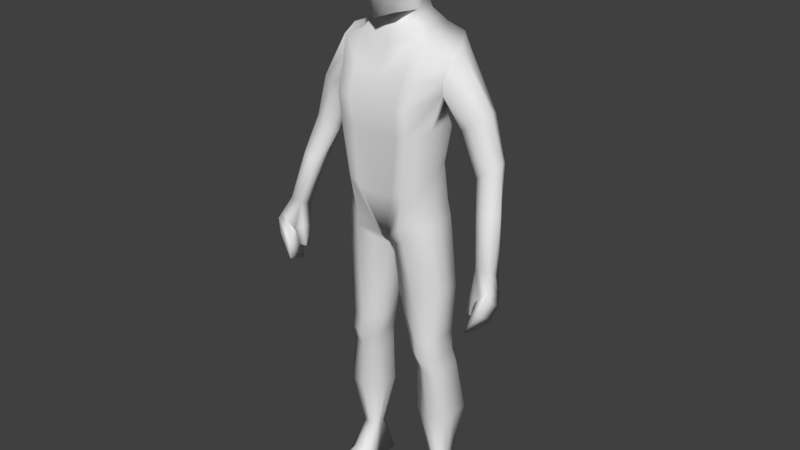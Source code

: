 # Source: C_Placeholder2.blend  (saved by Blender 2.83.19; exported with 4.5.12 LTS)
import bpy
from mathutils import Matrix  # noqa: F401  (used for matrix-valued properties, if any)

bpy.ops.wm.read_factory_settings(use_empty=True)
scene = bpy.context.scene
scene.name = 'Scene'

# ---- collections
col_collection_1 = bpy.data.collections.new('Collection 1'); scene.collection.children.link(col_collection_1)
col_collection_3 = bpy.data.collections.new('Collection 3'); scene.collection.children.link(col_collection_3)
col_collection_5 = bpy.data.collections.new('Collection 5'); scene.collection.children.link(col_collection_5)

# ---- materials (node trees are filled in below, after node groups)
mat_material_001 = bpy.data.materials.new('Material.001')
mat_material_001.alpha_threshold = 0.0
mat_material_001.use_transparent_shadow = False
mat_material_001.roughness = 0.5

# ---- material node trees

# ---- world
world_world = bpy.data.worlds.new('World'); scene.world = world_world
world_world.color = (0.05088, 0.05088, 0.05088)
world_world.use_sun_shadow = False
world_world.sun_shadow_jitter_overblur = 0.0
world_world.cycles.sampling_method = 'MANUAL'

# ---- meshes
me_cube_008 = bpy.data.meshes.new('Cube.008')
me_cube_008.from_pydata([(-3.089, -0.6797, -1.233), (-2.89, -0.8793, -0.9415), (-2.89, -0.5526, -1.075), (-3.089, -1.022, -1.033), (-2.966, -0.8133, -1.596), (-2.821, -0.7573, -1.59), (-2.966, -0.9642, -1.509), (-2.821, -0.9012, -1.531), (-3.523, -1.049, -0.6443), (-3.523, -0.5145, -0.9554), (-3.303, -0.5461, -1.136), (-3.303, -1.08, -0.825), (-2.999, -0.4327, -0.4694), (-3.046, -0.7444, -2.036), (-2.989, -0.8251, -0.2292), (-3.031, -1.304, -1.851), (-3.381, -0.3832, -0.4672), (-3.414, -0.6913, -1.616), (-3.352, -0.8137, -0.2173), (-3.414, -1.25, -1.201), (-3.151, -1.206, -1.4), (-3.565, -1.162, -0.8045), (-3.159, -0.6572, -1.641), (-3.565, -0.6136, -1.173), (-3.144, -0.8715, -0.1554), (-3.196, -0.3642, -0.485), (-3.435, -0.6925, -0.2762), (-2.946, -0.7126, -0.2939), (-3.181, -0.5976, -0.5717), (-1.585, 0.5709, 4.293), (-1.585, -0.4206, 4.222), (-1.457, 0.05501, 3.642), (-1.714, 0.1182, 4.913), (-1.457, -0.2849, 3.762), (-1.457, 0.3892, 3.788), (-1.714, 0.5063, 4.762), (-1.714, -0.2699, 4.681), (-3.17, -0.7064, -0.01039), (-2.286, 0.4487, 3.202), (-1.978, -0.1695, 2.954), (-2.254, -0.2676, 3.161), (-2.531, -0.1587, 3.367), (-2.633, 0.1217, 3.5), (-1.989, 0.3174, 2.969), (-2.566, 0.402, 3.413), (-1.925, 0.07602, 2.886), (-2.687, 0.4261, 2.009), (-2.42, -0.1093, 1.795), (-2.659, -0.1942, 1.974), (-2.899, -0.09991, 2.152), (-2.987, 0.1429, 2.267), (-2.43, 0.3124, 1.808), (-2.929, 0.3857, 2.192), (-2.374, 0.1034, 1.735), (-2.936, 0.0184, 0.8828), (-3.12, -0.4653, 1.101), (-2.699, -0.4756, 0.916), (-2.91, -0.5402, 1.019), (-3.15, -0.01131, 0.9831), (-3.265, -0.2461, 1.022), (-2.655, -0.313, 0.8539), (-2.709, -0.07269, 0.7899), (-1.219, -0.5882, 0.6474), (-1.219, 0.3383, 0.673), (-1.352, -0.6195, 2.851), (-1.186, -0.5757, 1.448), (-1.352, 0.3258, 3.018), (-1.224, 0.157, 1.794), (-0.1392, 0.7667, -0.139), (-0.8105, -0.605, 5.078), (-0.8105, 0.7167, 5.278), (-0.1392, -0.7749, -0.284), (-0.612, 0.534, 1.794), (-0.6761, 0.8018, 3.018), (-0.7209, 1.007, 3.741), (-0.5444, -1.137, 1.138), (-0.685, -1.134, 2.7), (-0.7209, -1.238, 3.525), (-0.361, 0.4803, 5.91), (-0.1298, -0.317, 5.526), (-1.43, 0.549, -7.359), (-1.423, -0.02609, -7.372), (-0.9779, 0.2499, -7.351), (-0.9838, 0.004235, -7.363), (-1.335, 0.3255, 0.2632), (-1.334, -0.5652, 0.2387), (-0.1987, -0.6355, -0.5883), (-0.199, 0.4146, -0.5861), (-1.543, 0.3457, -1.742), (-0.2888, 0.375, -2.103), (-1.542, -0.4007, -1.762), (-0.3093, -0.4916, -2.098), (-1.695, 0.6784, -5.805), (-0.7325, 0.5185, -5.827), (-1.69, -0.2876, -5.795), (-0.7281, -0.2124, -5.826), (-1.477, -0.3325, -4.283), (-0.7261, -0.2582, -4.31), (-1.48, 0.5426, -4.315), (-0.6833, 0.4063, -4.331), (-1.418, -0.4619, -3.287), (-0.4639, -0.3414, -3.289), (-1.421, 0.3645, -3.285), (-0.4667, 0.2791, -3.291), (-1.451, 0.3735, -3.791), (-0.575, 0.2826, -3.802), (-1.447, -0.4861, -3.776), (-0.595, -0.3667, -3.791), (-0.6793, 0.8119, 0.1881), (-1.255, -0.6598, 4.904), (-0.865, -1.111, 1.293), (-1.019, -1.204, 2.776), (-1.081, -1.236, 3.592), (-1.255, 0.8361, 5.081), (-0.6793, -1.041, 0.1817), (-0.918, 0.4841, 1.794), (-1.014, 0.7855, 3.018), (-1.081, 1.039, 3.731), (-1.202, 0.5019, -7.357), (-1.204, -0.05226, -7.365), (-0.7669, 0.4017, -0.5839), (-0.7665, -0.9703, -0.1748), (-0.9161, 0.5867, -1.923), (-0.9255, -0.7247, -1.93), (-1.214, 0.9483, -5.816), (-1.209, -0.3901, -5.81), (-1.101, -0.4631, -4.297), (-1.082, 0.7514, -4.323), (-0.9439, 0.5116, -3.288), (-0.9407, -0.6289, -3.288), (-1.013, 0.521, -3.797), (-1.021, -0.6688, -3.784), (-1.219, -0.1249, 0.6602), (-1.205, -0.2094, 1.621), (-1.352, -0.1468, 2.935), (-0.1392, -0.004108, -0.2115), (-0.8105, 0.05588, 5.178), (-0.5056, -0.1137, 5.816), (-1.426, 0.2499, -7.367), (-0.9962, 0.1284, -7.369), (-0.1988, -0.1104, -0.5872), (-1.335, -0.1198, 0.251), (-0.2991, -0.0583, -2.101), (-1.543, -0.02752, -1.752), (-0.7303, 0.1531, -5.826), (-1.693, 0.1954, -5.8), (-1.479, 0.1051, -4.299), (-0.7047, 0.07406, -4.321), (-0.4653, -0.03116, -3.29), (-1.419, -0.04869, -3.286), (-0.585, -0.04206, -3.797), (-1.449, -0.05631, -3.783), (-1.212, 0.3147, -7.282), (-1.255, 0.08812, 4.993), (-0.7657, 0.8617, 4.51), (-0.7657, -0.9216, 4.301), (-1.168, 1.006, 4.406), (-1.168, -0.948, 4.248), (-1.747, -1.315, -8.534), (-1.422, -1.263, -8.338), (-1.747, 0.6585, -8.503), (-0.871, -1.315, -8.531), (-0.9734, -1.263, -8.323), (-0.871, 0.6585, -8.5), (-1.747, -0.1723, -8.492), (-0.871, -0.1723, -8.489), (-1.747, -0.4577, -8.496), (-0.9734, -0.4577, -8.026), (-1.422, -0.4577, -8.042), (-0.871, -0.4577, -8.493), (-1.747, -0.8865, -8.515), (-0.9734, -0.8778, -8.261), (-1.422, -0.8778, -8.277), (-0.871, -0.8865, -8.512), (-1.198, 0.2778, -7.441), (3.089, -0.6797, -1.233), (2.89, -0.8793, -0.9415), (2.89, -0.5526, -1.075), (3.089, -1.022, -1.033), (2.966, -0.8133, -1.596), (2.821, -0.7573, -1.59), (2.966, -0.9642, -1.509), (2.821, -0.9012, -1.531), (3.523, -1.049, -0.6443), (3.523, -0.5145, -0.9554), (3.303, -0.5461, -1.136), (3.303, -1.08, -0.825), (2.999, -0.4327, -0.4694), (3.046, -0.7444, -2.036), (2.989, -0.8251, -0.2292), (3.031, -1.304, -1.851), (3.381, -0.3832, -0.4672), (3.414, -0.6913, -1.616), (3.352, -0.8137, -0.2173), (3.414, -1.25, -1.201), (3.151, -1.206, -1.4), (3.565, -1.162, -0.8045), (3.159, -0.6572, -1.641), (3.565, -0.6136, -1.173), (3.144, -0.8715, -0.1554), (3.196, -0.3642, -0.485), (3.435, -0.6925, -0.2762), (2.946, -0.7126, -0.2939), (3.181, -0.5976, -0.5717), (1.585, 0.5709, 4.293), (1.585, -0.4206, 4.222), (1.457, 0.05501, 3.642), (1.714, 0.1182, 4.913), (1.457, -0.2849, 3.762), (1.457, 0.3892, 3.788), (1.714, 0.5063, 4.762), (1.714, -0.2699, 4.681), (3.17, -0.7064, -0.01039), (2.286, 0.4487, 3.202), (1.978, -0.1695, 2.954), (2.254, -0.2676, 3.161), (2.531, -0.1587, 3.367), (2.633, 0.1217, 3.5), (1.989, 0.3174, 2.969), (2.566, 0.402, 3.413), (1.925, 0.07602, 2.886), (2.687, 0.4261, 2.009), (2.42, -0.1093, 1.795), (2.659, -0.1942, 1.974), (2.899, -0.09991, 2.152), (2.987, 0.1429, 2.267), (2.43, 0.3124, 1.808), (2.929, 0.3857, 2.192), (2.374, 0.1034, 1.735), (2.936, 0.0184, 0.8828), (3.12, -0.4653, 1.101), (2.699, -0.4756, 0.916), (2.91, -0.5402, 1.019), (3.15, -0.01131, 0.9831), (3.265, -0.2461, 1.022), (2.655, -0.313, 0.8539), (2.709, -0.07269, 0.7899), (1.219, -0.5882, 0.6474), (1.219, 0.3383, 0.673), (1.352, -0.6195, 2.851), (1.186, -0.5757, 1.448), (-3.725e-09, 0.7874, 0.01059), (-1.118e-08, 0.7167, 5.041), (-3.725e-09, -0.7921, -0.3009), (-1.118e-08, -0.605, 4.841), (1.352, 0.3258, 3.018), (1.224, 0.157, 1.794), (0.0, -1.238, 3.5), (0.0, -1.134, 2.656), (-3.725e-09, -1.045, 1.0), (-7.451e-09, 1.007, 3.716), (0.0, 0.8018, 3.018), (0.0, 0.534, 1.794), (0.1392, 0.7667, -0.139), (0.8105, -0.605, 5.078), (0.8105, 0.7167, 5.278), (0.1392, -0.7749, -0.284), (0.612, 0.534, 1.794), (0.6761, 0.8018, 3.018), (0.7209, 1.007, 3.741), (0.5444, -1.137, 1.138), (0.685, -1.134, 2.7), (0.7209, -1.238, 3.525), (0.4186, 0.4002, 5.993), (0.02769, 0.5614, 5.87), (0.5361, -0.1288, 5.694), (1.43, 0.549, -7.359), (1.423, -0.02609, -7.372), (0.9779, 0.2499, -7.351), (0.9838, 0.004235, -7.363), (1.335, 0.3255, 0.2632), (1.334, -0.5652, 0.2387), (0.1987, -0.6355, -0.5883), (0.199, 0.4146, -0.5861), (1.543, 0.3457, -1.742), (0.2888, 0.375, -2.103), (1.542, -0.4007, -1.762), (0.3093, -0.4916, -2.098), (1.695, 0.6784, -5.805), (0.7325, 0.5185, -5.827), (1.69, -0.2876, -5.795), (0.7281, -0.2124, -5.826), (1.477, -0.3325, -4.283), (0.7261, -0.2582, -4.31), (1.48, 0.5426, -4.315), (0.6833, 0.4063, -4.331), (1.418, -0.4619, -3.287), (0.4639, -0.3414, -3.289), (1.421, 0.3645, -3.285), (0.4667, 0.2791, -3.291), (1.451, 0.3735, -3.791), (0.575, 0.2826, -3.802), (1.447, -0.4861, -3.776), (0.595, -0.3667, -3.791), (0.6793, 0.8119, 0.1881), (1.255, -0.6598, 4.904), (0.865, -1.111, 1.293), (1.019, -1.204, 2.776), (1.081, -1.236, 3.592), (1.255, 0.8361, 5.081), (0.6793, -1.041, 0.1817), (0.918, 0.4841, 1.794), (1.014, 0.7855, 3.018), (1.081, 1.039, 3.731), (1.202, 0.5019, -7.357), (1.204, -0.05226, -7.365), (0.7669, 0.4017, -0.5839), (0.7665, -0.9703, -0.1748), (0.9161, 0.5867, -1.923), (0.9255, -0.7247, -1.93), (1.214, 0.9483, -5.816), (1.209, -0.3901, -5.81), (1.101, -0.4631, -4.297), (1.082, 0.7514, -4.323), (0.9439, 0.5116, -3.288), (0.9407, -0.6289, -3.288), (1.013, 0.521, -3.797), (1.021, -0.6688, -3.784), (1.219, -0.1249, 0.6602), (-3.725e-09, -0.002341, -0.1451), (1.205, -0.2094, 1.621), (1.352, -0.1468, 2.935), (0.1392, -0.004108, -0.2115), (0.8105, 0.05588, 5.178), (0.09741, 0.0931, 5.493), (1.426, 0.2499, -7.367), (0.9962, 0.1284, -7.369), (0.1988, -0.1104, -0.5872), (1.335, -0.1198, 0.251), (0.2991, -0.0583, -2.101), (1.543, -0.02752, -1.752), (0.7303, 0.1531, -5.826), (1.693, 0.1954, -5.8), (1.479, 0.1051, -4.299), (0.7047, 0.07406, -4.321), (0.4653, -0.03116, -3.29), (1.419, -0.04869, -3.286), (0.585, -0.04206, -3.797), (1.449, -0.05631, -3.783), (1.212, 0.3147, -7.282), (1.255, 0.08812, 4.993), (-7.451e-09, -0.9216, 4.17), (-1.118e-08, 0.8617, 4.378), (0.7657, 0.8617, 4.51), (0.7657, -0.9216, 4.301), (1.168, 1.006, 4.406), (1.168, -0.948, 4.248), (1.747, -1.315, -8.534), (1.422, -1.263, -8.338), (1.747, 0.6585, -8.503), (0.871, -1.315, -8.531), (0.9734, -1.263, -8.323), (0.871, 0.6585, -8.5), (1.747, -0.1723, -8.492), (0.871, -0.1723, -8.489), (1.747, -0.4577, -8.496), (0.9734, -0.4577, -8.026), (1.422, -0.4577, -8.042), (0.871, -0.4577, -8.493), (1.747, -0.8865, -8.515), (0.9734, -0.8778, -8.261), (1.422, -0.8778, -8.277), (0.871, -0.8865, -8.512), (1.198, 0.2778, -7.441), (-1.676e-08, -0.5945, 5.299), (-0.5554, -0.4588, 5.468), (-0.5149, 0.5394, 5.557), (0.003259, 0.6299, 5.457), (-0.5842, 0.01876, 5.537), (0.5493, -0.4967, 5.486), (0.5167, 0.477, 5.622), (0.5842, 0.01876, 5.537), (-0.5385, -0.874, 5.758), (-0.607, -0.7859, 7.658), (-0.607, 0.4583, 7.687), (0.4544, -0.874, 5.758), (0.5034, -0.7859, 7.678), (0.5034, 0.4583, 7.707), (-0.65, -0.8456, 6.86), (-0.7186, -0.1344, 7.757), (-0.65, 0.381, 6.879), (-0.04202, 0.6355, 7.718), (0.566, 0.381, 6.879), (0.615, -0.1344, 7.776), (0.566, -0.8456, 6.86), (-0.04202, -1.051, 5.581), (-0.04202, -0.9631, 7.688), (-0.04202, -0.1344, 8.01), (-0.04202, -1.246, 6.86), (0.8178, -0.2617, 6.86), (-0.04202, 0.781, 6.879), (-0.9019, -0.2617, 6.86)], [], [(3, 0, 4, 6), (4, 5, 7, 6), (21, 8, 9, 23), (12, 27, 14, 1, 2), (14, 11, 3, 1), (1, 3, 6, 7), (10, 12, 2, 0), (20, 11, 8, 21), (0, 2, 5, 4), (11, 10, 0, 3), (2, 1, 7, 5), (11, 14, 24, 18, 8), (17, 13, 15, 19), (8, 18, 26, 16, 9), (22, 10, 11, 20), (23, 9, 10, 22), (9, 16, 25, 12, 10), (17, 23, 22, 13), (13, 22, 20, 15), (15, 20, 21, 19), (19, 21, 23, 17), (12, 25, 28, 27), (25, 16, 26, 28), (43, 45, 53, 51), (41, 42, 50, 49), (44, 38, 46, 52), (40, 41, 49, 48), (34, 31, 45, 43), (31, 33, 39, 45), (32, 35, 44, 42), (29, 34, 43, 38), (33, 30, 40, 39), (30, 36, 41, 40), (35, 29, 38, 44), (36, 32, 42, 41), (55, 59, 26, 18), (58, 54, 25, 16), (57, 55, 18, 24), (56, 57, 24, 14), (45, 39, 47, 53), (42, 44, 52, 50), (38, 43, 51, 46), (39, 40, 48, 47), (24, 18, 26, 37), (37, 26, 16, 25), (14, 24, 37, 27), (27, 37, 25, 12), (61, 60, 27, 12), (60, 56, 14, 27), (59, 58, 16, 26), (54, 61, 12, 25), (46, 51, 61, 54), (50, 52, 58, 59), (53, 47, 56, 60), (51, 53, 60, 61), (47, 48, 57, 56), (48, 49, 55, 57), (52, 46, 54, 58), (49, 50, 59, 55), (33, 31, 34, 29, 35, 32, 36, 30), (68, 72, 252, 241), (114, 110, 65, 62), (157, 109, 36, 30), (110, 111, 64, 65), (153, 32, 36, 109), (72, 73, 251, 252), (135, 319, 243, 71), (73, 74, 250, 251), (154, 70, 242, 342), (111, 112, 33, 64), (132, 133, 67, 63), (133, 134, 66, 67), (134, 31, 34, 66), (248, 247, 77, 76), (156, 113, 70, 154), (116, 117, 74, 73), (145, 92, 80, 138), (115, 116, 73, 72), (365, 364, 79), (249, 248, 76, 75), (341, 244, 69, 155), (243, 249, 75, 71), (108, 115, 72, 68), (324, 137, 79), (368, 365, 79, 137), (367, 366, 78, 264), (152, 139, 83, 119), (125, 94, 81, 119), (124, 93, 82, 118), (144, 95, 83, 139), (135, 71, 86, 140), (108, 68, 87, 120), (114, 62, 85, 121), (132, 63, 84, 141), (140, 86, 91, 142), (120, 87, 89, 122), (121, 85, 90, 123), (141, 84, 88, 143), (147, 97, 95, 144), (127, 99, 93, 124), (126, 96, 94, 125), (146, 98, 92, 145), (151, 104, 98, 146), (131, 106, 96, 126), (130, 105, 99, 127), (150, 107, 97, 147), (142, 91, 101, 148), (122, 89, 103, 128), (123, 90, 100, 129), (143, 88, 102, 149), (148, 101, 107, 150), (128, 103, 105, 130), (129, 100, 106, 131), (149, 102, 104, 151), (101, 129, 131, 107), (102, 128, 130, 104), (91, 123, 129, 101), (88, 122, 128, 102), (104, 130, 127, 98), (107, 131, 126, 97), (97, 126, 125, 95), (98, 127, 124, 92), (86, 121, 123, 91), (84, 120, 122, 88), (71, 114, 121, 86), (63, 108, 120, 84), (92, 124, 118, 80), (95, 125, 119, 83), (138, 152, 119, 81), (63, 67, 115, 108), (67, 66, 116, 115), (66, 34, 117, 116), (29, 35, 113, 156), (76, 77, 112, 111), (136, 153, 109, 69), (75, 76, 111, 110), (155, 69, 109, 157), (71, 75, 110, 114), (70, 113, 153, 136), (80, 118, 152, 138), (100, 149, 151, 106), (103, 148, 150, 105), (90, 143, 149, 100), (89, 142, 148, 103), (105, 150, 147, 99), (106, 151, 146, 96), (96, 146, 145, 94), (99, 147, 144, 93), (85, 141, 143, 90), (87, 140, 142, 89), (62, 132, 141, 85), (68, 135, 140, 87), (93, 144, 139, 82), (118, 82, 139, 152), (366, 368, 137, 78), (264, 78, 137, 324), (94, 145, 138, 81), (64, 33, 31, 134), (65, 64, 134, 133), (62, 65, 133, 132), (68, 241, 319, 135), (113, 35, 32, 153), (77, 155, 157, 112), (34, 29, 156, 117), (247, 341, 155, 77), (117, 156, 154, 74), (74, 154, 342, 250), (112, 157, 30, 33), (164, 81, 138, 80, 160), (160, 80, 118, 82, 163), (173, 171, 162, 161), (161, 162, 159, 158), (170, 173, 161, 158), (171, 172, 159, 162), (174, 138, 81, 119), (160, 163, 165, 164), (163, 82, 139, 83, 165), (166, 168, 81, 164), (170, 172, 168, 166), (83, 119, 81, 168, 167), (164, 165, 169, 166), (165, 83, 167, 169), (158, 159, 172, 170), (167, 168, 172, 171), (166, 169, 173, 170), (169, 167, 171, 173), (139, 174, 119, 83), (82, 118, 174, 139), (118, 80, 138, 174), (178, 181, 179, 175), (179, 181, 182, 180), (196, 198, 184, 183), (187, 177, 176, 189, 202), (189, 176, 178, 186), (176, 182, 181, 178), (185, 175, 177, 187), (195, 196, 183, 186), (175, 179, 180, 177), (186, 178, 175, 185), (177, 180, 182, 176), (186, 183, 193, 199, 189), (192, 194, 190, 188), (183, 184, 191, 201, 193), (197, 195, 186, 185), (198, 197, 185, 184), (184, 185, 187, 200, 191), (192, 188, 197, 198), (188, 190, 195, 197), (190, 194, 196, 195), (194, 192, 198, 196), (187, 202, 203, 200), (200, 203, 201, 191), (218, 226, 228, 220), (216, 224, 225, 217), (219, 227, 221, 213), (215, 223, 224, 216), (209, 218, 220, 206), (206, 220, 214, 208), (207, 217, 219, 210), (204, 213, 218, 209), (208, 214, 215, 205), (205, 215, 216, 211), (210, 219, 213, 204), (211, 216, 217, 207), (230, 193, 201, 234), (233, 191, 200, 229), (232, 199, 193, 230), (231, 189, 199, 232), (220, 228, 222, 214), (217, 225, 227, 219), (213, 221, 226, 218), (214, 222, 223, 215), (199, 212, 201, 193), (212, 200, 191, 201), (189, 202, 212, 199), (202, 187, 200, 212), (236, 187, 202, 235), (235, 202, 189, 231), (234, 201, 191, 233), (229, 200, 187, 236), (221, 229, 236, 226), (225, 234, 233, 227), (228, 235, 231, 222), (226, 236, 235, 228), (222, 231, 232, 223), (223, 232, 230, 224), (227, 233, 229, 221), (224, 230, 234, 225), (208, 205, 211, 207, 210, 204, 209, 206), (253, 241, 252, 257), (300, 237, 240, 296), (346, 205, 211, 295), (296, 240, 239, 297), (340, 295, 211, 207), (257, 252, 251, 258), (322, 256, 243, 319), (258, 251, 250, 259), (343, 342, 242, 255), (297, 239, 208, 298), (318, 238, 246, 320), (320, 246, 245, 321), (321, 245, 209, 206), (248, 261, 262, 247), (345, 343, 255, 299), (302, 258, 259, 303), (332, 325, 266, 278), (301, 257, 258, 302), (369, 265, 79, 364), (249, 260, 261, 248), (341, 344, 254, 244), (243, 256, 260, 249), (294, 253, 257, 301), (324, 79, 265), (371, 265, 369), (367, 264, 263, 370), (339, 305, 269, 326), (311, 305, 267, 280), (310, 304, 268, 279), (331, 326, 269, 281), (322, 327, 272, 256), (294, 306, 273, 253), (300, 307, 271, 237), (318, 328, 270, 238), (327, 329, 277, 272), (306, 308, 275, 273), (307, 309, 276, 271), (328, 330, 274, 270), (334, 331, 281, 283), (313, 310, 279, 285), (312, 311, 280, 282), (333, 332, 278, 284), (338, 333, 284, 290), (317, 312, 282, 292), (316, 313, 285, 291), (337, 334, 283, 293), (329, 335, 287, 277), (308, 314, 289, 275), (309, 315, 286, 276), (330, 336, 288, 274), (335, 337, 293, 287), (314, 316, 291, 289), (315, 317, 292, 286), (336, 338, 290, 288), (287, 293, 317, 315), (288, 290, 316, 314), (277, 287, 315, 309), (274, 288, 314, 308), (290, 284, 313, 316), (293, 283, 312, 317), (283, 281, 311, 312), (284, 278, 310, 313), (272, 277, 309, 307), (270, 274, 308, 306), (256, 272, 307, 300), (238, 270, 306, 294), (278, 266, 304, 310), (281, 269, 305, 311), (325, 267, 305, 339), (238, 294, 301, 246), (246, 301, 302, 245), (245, 302, 303, 209), (204, 345, 299, 210), (261, 297, 298, 262), (323, 254, 295, 340), (260, 296, 297, 261), (344, 346, 295, 254), (256, 300, 296, 260), (255, 323, 340, 299), (266, 325, 339, 304), (286, 292, 338, 336), (289, 291, 337, 335), (276, 286, 336, 330), (275, 289, 335, 329), (291, 285, 334, 337), (292, 282, 333, 338), (282, 280, 332, 333), (285, 279, 331, 334), (271, 276, 330, 328), (273, 275, 329, 327), (237, 271, 328, 318), (253, 273, 327, 322), (279, 268, 326, 331), (304, 339, 326, 268), (370, 263, 265, 371), (264, 324, 265, 263), (280, 267, 325, 332), (239, 321, 206, 208), (240, 320, 321, 239), (237, 318, 320, 240), (253, 322, 319, 241), (299, 340, 207, 210), (262, 298, 346, 344), (209, 303, 345, 204), (247, 262, 344, 341), (303, 259, 343, 345), (259, 250, 342, 343), (298, 208, 205, 346), (353, 349, 266, 325, 267), (349, 352, 268, 304, 266), (362, 350, 351, 360), (350, 347, 348, 351), (359, 347, 350, 362), (360, 351, 348, 361), (363, 305, 267, 325), (349, 353, 354, 352), (352, 354, 269, 326, 268), (355, 353, 267, 357), (359, 355, 357, 361), (269, 356, 357, 267, 305), (353, 355, 358, 354), (354, 358, 356, 269), (347, 359, 361, 348), (356, 360, 361, 357), (355, 359, 362, 358), (358, 362, 360, 356), (326, 269, 305, 363), (268, 326, 363, 304), (304, 363, 325, 266), (255, 370, 371, 323), (242, 367, 370, 255), (323, 371, 369, 254), (254, 369, 364, 244), (70, 136, 368, 366), (242, 70, 366, 367), (136, 69, 365, 368), (69, 244, 364, 365), (391, 379, 374, 380), (390, 381, 377, 382), (389, 383, 376, 384), (388, 386, 373, 378), (79, 265, 375, 385), (387, 379, 373, 386), (383, 387, 386, 376), (377, 381, 387, 383), (381, 374, 379, 387), (137, 79, 385, 372), (78, 264, 79, 137), (264, 263, 265, 79), (385, 388, 378, 372), (375, 384, 388, 385), (384, 376, 386, 388), (265, 389, 384, 375), (263, 382, 389, 265), (382, 377, 383, 389), (264, 390, 382, 263), (78, 380, 390, 264), (380, 374, 381, 390), (137, 391, 380, 78), (372, 378, 391, 137), (378, 373, 379, 391), (388, 378, 384)])
me_cube_008.polygons.foreach_set('use_smooth', [True] * 411)
_uv = me_cube_008.uv_layers.new(name='UVMap')
_uv.uv.foreach_set('vector', [0.2251, 0.9518, 0.2251, 0.9518, 0.2251, 0.9518, 0.2251, 0.9518, 0.2251, 0.9518, 0.2251, 0.9518, 0.2251, 0.9518, 0.2251, 0.9518, 0.2251, 0.9518, 0.2251, 0.9518, 0.2251, 0.9518, 0.2251, 0.9518, 0.2251, 0.9518, 0.2251, 0.9518, 0.2251, 0.9518, 0.2251, 0.9518, 0.2251, 0.9518, 0.2251, 0.9518, 0.2251, 0.9518, 0.2251, 0.9518, 0.2251, 0.9518, 0.2251, 0.9518, 0.2251, 0.9518, 0.2251, 0.9518, 0.2251, 0.9518, 0.2251, 0.9518, 0.2251, 0.9518, 0.2251, 0.9518, 0.2251, 0.9518, 0.2251, 0.9518, 0.2251, 0.9518, 0.2251, 0.9518, 0.2251, 0.9518, 0.2251, 0.9518, 0.2251, 0.9518, 0.2251, 0.9518, 0.2251, 0.9518, 0.2251, 0.9518, 0.2251, 0.9518, 0.2251, 0.9518, 0.2251, 0.9518, 0.2251, 0.9518, 0.2251, 0.9518, 0.2251, 0.9518, 0.2251, 0.9518, 0.2251, 0.9518, 0.2251, 0.9518, 0.2251, 0.9518, 0.2251, 0.9518, 0.2251, 0.9518, 0.2251, 0.9518, 0.2251, 0.9518, 0.2251, 0.9518, 0.2251, 0.9518, 0.2251, 0.9518, 0.2251, 0.9518, 0.2251, 0.9518, 0.2251, 0.9518, 0.2251, 0.9518, 0.2251, 0.9518, 0.2251, 0.9518, 0.2251, 0.9518, 0.2251, 0.9518, 0.2251, 0.9518, 0.2251, 0.9518, 0.2251, 0.9518, 0.2251, 0.9518, 0.2251, 0.9518, 0.2251, 0.9518, 0.2251, 0.9518, 0.2251, 0.9518, 0.2251, 0.9518, 0.2251, 0.9518, 0.2251, 0.9518, 0.2251, 0.9518, 0.2251, 0.9518, 0.2251, 0.9518, 0.2251, 0.9518, 0.2251, 0.9518, 0.2251, 0.9518, 0.2251, 0.9518, 0.2251, 0.9518, 0.2251, 0.9518, 0.2251, 0.9518, 0.2251, 0.9518, 0.2251, 0.9518, 0.2251, 0.9518, 0.2251, 0.9518, 0.02052, 0.9564, 0.03551, 0.9536, 0.02708, 0.9753, 0.004756, 0.9702, 0.03551, 0.9536, 0.05131, 0.9653, 0.04826, 0.9832, 0.02708, 0.9753, 0.1893, 0.8723, 0.1908, 0.8712, 0.1965, 0.8336, 0.1944, 0.8366, 0.1899, 0.8776, 0.1894, 0.8803, 0.1942, 0.8449, 0.1936, 0.8406, 0.1903, 0.8784, 0.1902, 0.8754, 0.1953, 0.8414, 0.1951, 0.8445, 0.1912, 0.8748, 0.1899, 0.8776, 0.1936, 0.8406, 0.1951, 0.8365, 0.1743, 0.887, 0.1892, 0.8805, 0.1908, 0.8712, 0.1893, 0.8723, 0.1892, 0.8805, 0.2021, 0.8899, 0.1919, 0.8725, 0.1908, 0.8712, 0.1776, 0.975, 0.1621, 0.9491, 0.1903, 0.8784, 0.1894, 0.8803, 0.1621, 0.9148, 0.1743, 0.887, 0.1893, 0.8723, 0.1902, 0.8754, 0.2021, 0.8899, 0.2085, 0.9174, 0.1912, 0.8748, 0.1919, 0.8725, 0.2085, 0.9174, 0.2, 0.9497, 0.1899, 0.8776, 0.1912, 0.8748, 0.1621, 0.9491, 0.1621, 0.9148, 0.1902, 0.8754, 0.1903, 0.8784, 0.2, 0.9497, 0.1776, 0.975, 0.1894, 0.8803, 0.1899, 0.8776, 0.1997, 0.7997, 0.1991, 0.798, 0.2047, 0.7521, 0.2039, 0.7541, 0.1996, 0.8005, 0.2011, 0.7992, 0.208, 0.7379, 0.2033, 0.7438, 0.2, 0.7979, 0.1997, 0.7997, 0.2039, 0.7541, 0.2045, 0.7551, 0.2011, 0.7968, 0.2, 0.7979, 0.2045, 0.7551, 0.2057, 0.7556, 0.1908, 0.8712, 0.1919, 0.8725, 0.1972, 0.8339, 0.1965, 0.8336, 0.1894, 0.8803, 0.1903, 0.8784, 0.1951, 0.8445, 0.1942, 0.8449, 0.1902, 0.8754, 0.1893, 0.8723, 0.1944, 0.8366, 0.1953, 0.8414, 0.1919, 0.8725, 0.1912, 0.8748, 0.1951, 0.8365, 0.1972, 0.8339, 0.06713, 0.9778, 0.07142, 0.9631, 0.08255, 0.9596, 0.07819, 0.9777, 0.07819, 0.9777, 0.08255, 0.9596, 0.1104, 0.9646, 0.1139, 0.9748, 0.07607, 0.9904, 0.06713, 0.9778, 0.07819, 0.9777, 0.09053, 0.9937, 0.09053, 0.9937, 0.07819, 0.9777, 0.1139, 0.9748, 0.1132, 0.989, 0.2012, 0.7966, 0.2, 0.7966, 0.2056, 0.7539, 0.2099, 0.747, 0.2, 0.7966, 0.2011, 0.7968, 0.2057, 0.7556, 0.2056, 0.7539, 0.1991, 0.798, 0.1996, 0.8005, 0.2033, 0.7438, 0.2047, 0.7521, 0.2011, 0.7992, 0.2012, 0.7966, 0.2099, 0.747, 0.208, 0.7379, 0.1953, 0.8414, 0.1944, 0.8366, 0.2012, 0.7966, 0.2011, 0.7992, 0.1942, 0.8449, 0.1951, 0.8445, 0.1996, 0.8005, 0.1991, 0.798, 0.1965, 0.8336, 0.1972, 0.8339, 0.2011, 0.7968, 0.2, 0.7966, 0.1944, 0.8366, 0.1965, 0.8336, 0.2, 0.7966, 0.2012, 0.7966, 0.1972, 0.8339, 0.1951, 0.8365, 0.2, 0.7979, 0.2011, 0.7968, 0.1951, 0.8365, 0.1936, 0.8406, 0.1997, 0.7997, 0.2, 0.7979, 0.1951, 0.8445, 0.1953, 0.8414, 0.2011, 0.7992, 0.1996, 0.8005, 0.1936, 0.8406, 0.1942, 0.8449, 0.1991, 0.798, 0.1997, 0.7997, 0.04627, 0.9587, 0.03313, 0.9538, 0.01791, 0.9572, 0.005385, 0.9717, 0.005385, 0.9896, 0.02206, 0.9967, 0.04409, 0.9899, 0.05285, 0.973, 0.2766, 0.7628, 0.2617, 0.8167, 0.2437, 0.8096, 0.2709, 0.7616, 0.3351, 0.7824, 0.3432, 0.8103, 0.3249, 0.8162, 0.3242, 0.7958, 0.3344, 0.8943, 0.324, 0.9088, 0.3135, 0.902, 0.3182, 0.8931, 0.3432, 0.8103, 0.3454, 0.8542, 0.3254, 0.8563, 0.3249, 0.8162, 0.3084, 0.9137, 0.3072, 0.9056, 0.3135, 0.902, 0.324, 0.9088, 0.2617, 0.8167, 0.2535, 0.8575, 0.2296, 0.8536, 0.2437, 0.8096, 0.3024, 0.7458, 0.301, 0.7406, 0.3291, 0.7487, 0.3262, 0.7527, 0.2535, 0.8575, 0.2524, 0.8817, 0.2265, 0.8826, 0.2296, 0.8536, 0.259, 0.904, 0.274, 0.9215, 0.2459, 0.9374, 0.2311, 0.9107, 0.3454, 0.8542, 0.343, 0.8773, 0.3159, 0.8817, 0.3254, 0.8563, 0.2984, 0.794, 0.2973, 0.8178, 0.2859, 0.8218, 0.2897, 0.7921, 0.2973, 0.8178, 0.2951, 0.856, 0.2816, 0.859, 0.2859, 0.8218, 0.2951, 0.856, 0.2904, 0.8759, 0.2824, 0.8799, 0.2816, 0.859, 0.3791, 0.8475, 0.3791, 0.8802, 0.3537, 0.8772, 0.3558, 0.851, 0.2683, 0.8962, 0.2766, 0.9091, 0.274, 0.9215, 0.259, 0.904, 0.2641, 0.8592, 0.2634, 0.8812, 0.2524, 0.8817, 0.2535, 0.8575, 0.3073, 0.7673, 0.3073, 0.7673, 0.3073, 0.7673, 0.3073, 0.7673, 0.2712, 0.8195, 0.2641, 0.8592, 0.2535, 0.8575, 0.2617, 0.8167, 0.3136, 0.9542, 0.33, 0.9669, 0.3094, 0.9663, 0.3639, 0.7921, 0.3791, 0.8475, 0.3558, 0.851, 0.3508, 0.8031, 0.3718, 0.9092, 0.3557, 0.9363, 0.3283, 0.9213, 0.3447, 0.9012, 0.338, 0.7552, 0.3639, 0.7921, 0.3508, 0.8031, 0.335, 0.7593, 0.2813, 0.7784, 0.2712, 0.8195, 0.2617, 0.8167, 0.2766, 0.7628, 0.02647, 0.9762, 0.04836, 0.9726, 0.02564, 0.9929, 0.299, 0.9565, 0.3136, 0.9542, 0.3094, 0.9663, 0.2991, 0.9679, 0.2689, 0.9701, 0.2847, 0.9561, 0.289, 0.9673, 0.2855, 0.9793, 0.08552, 0.9773, 0.08882, 0.9586, 0.1109, 0.9639, 0.1164, 0.9775, 0.3073, 0.7673, 0.3073, 0.7673, 0.3073, 0.7673, 0.3073, 0.7673, 0.3073, 0.7673, 0.3073, 0.7673, 0.3073, 0.7673, 0.3073, 0.7673, 0.3073, 0.7673, 0.3073, 0.7673, 0.3073, 0.7673, 0.3073, 0.7673, 0.3024, 0.7458, 0.3262, 0.7527, 0.3159, 0.7576, 0.3068, 0.7544, 0.2893, 0.7745, 0.2846, 0.759, 0.2986, 0.7584, 0.3001, 0.7675, 0.3263, 0.7758, 0.3154, 0.7893, 0.3127, 0.7821, 0.3209, 0.7714, 0.3064, 0.7902, 0.2977, 0.7883, 0.3011, 0.7817, 0.3068, 0.7828, 0.3068, 0.7544, 0.3159, 0.7576, 0.3073, 0.7673, 0.3073, 0.7673, 0.3001, 0.7675, 0.2986, 0.7584, 0.3073, 0.7673, 0.3073, 0.7673, 0.3209, 0.7714, 0.3127, 0.7821, 0.3072, 0.7673, 0.3073, 0.7674, 0.3068, 0.7828, 0.3011, 0.7817, 0.3072, 0.7673, 0.3072, 0.7673, 0.3073, 0.7673, 0.3073, 0.7673, 0.3073, 0.7673, 0.3073, 0.7673, 0.3073, 0.7673, 0.3073, 0.7673, 0.3073, 0.7673, 0.3073, 0.7673, 0.3073, 0.7673, 0.3073, 0.7673, 0.3073, 0.7673, 0.3073, 0.7673, 0.3073, 0.7673, 0.3073, 0.7673, 0.3073, 0.7673, 0.3073, 0.7673, 0.3073, 0.7673, 0.3073, 0.7673, 0.3073, 0.7673, 0.3073, 0.7673, 0.3073, 0.7673, 0.3073, 0.7673, 0.3073, 0.7673, 0.3073, 0.7673, 0.3073, 0.7673, 0.3073, 0.7673, 0.3073, 0.7673, 0.3073, 0.7673, 0.3073, 0.7673, 0.3073, 0.7673, 0.3073, 0.7673, 0.3073, 0.7673, 0.3073, 0.7673, 0.3073, 0.7673, 0.3073, 0.7673, 0.3073, 0.7673, 0.3073, 0.7673, 0.3073, 0.7673, 0.3073, 0.7673, 0.3073, 0.7673, 0.3073, 0.7674, 0.3072, 0.7673, 0.3073, 0.7673, 0.3073, 0.7673, 0.3072, 0.7673, 0.3072, 0.7673, 0.3073, 0.7673, 0.3073, 0.7673, 0.3073, 0.7673, 0.3073, 0.7673, 0.3073, 0.7673, 0.3073, 0.7673, 0.3073, 0.7673, 0.3073, 0.7673, 0.3073, 0.7673, 0.3073, 0.7673, 0.3073, 0.7673, 0.3073, 0.7673, 0.3073, 0.7673, 0.3073, 0.7673, 0.3073, 0.7673, 0.3073, 0.7673, 0.3073, 0.7673, 0.3073, 0.7673, 0.3073, 0.7673, 0.3073, 0.7673, 0.3073, 0.7673, 0.3073, 0.7673, 0.3073, 0.7673, 0.3073, 0.7673, 0.3073, 0.7673, 0.3073, 0.7673, 0.3073, 0.7673, 0.3073, 0.7674, 0.3073, 0.7673, 0.3073, 0.7673, 0.3072, 0.7673, 0.3073, 0.7673, 0.3073, 0.7673, 0.3073, 0.7673, 0.3073, 0.7673, 0.3073, 0.7673, 0.3073, 0.7673, 0.3073, 0.7673, 0.3073, 0.7673, 0.3073, 0.7673, 0.3073, 0.7673, 0.3073, 0.7673, 0.3073, 0.7673, 0.3073, 0.7673, 0.3073, 0.7673, 0.3073, 0.7673, 0.3073, 0.7673, 0.3073, 0.7673, 0.3073, 0.7673, 0.3073, 0.7673, 0.3159, 0.7576, 0.3209, 0.7714, 0.3073, 0.7674, 0.3073, 0.7673, 0.3011, 0.7817, 0.3001, 0.7675, 0.3073, 0.7673, 0.3072, 0.7673, 0.3262, 0.7527, 0.3263, 0.7758, 0.3209, 0.7714, 0.3159, 0.7576, 0.2977, 0.7883, 0.2893, 0.7745, 0.3001, 0.7675, 0.3011, 0.7817, 0.3073, 0.7673, 0.3073, 0.7673, 0.3073, 0.7673, 0.3073, 0.7673, 0.3073, 0.7673, 0.3073, 0.7673, 0.3073, 0.7673, 0.3073, 0.7673, 0.09272, 0.9949, 0.08552, 0.9773, 0.1164, 0.9775, 0.1115, 0.9908, 0.2897, 0.7921, 0.2859, 0.8218, 0.2712, 0.8195, 0.2813, 0.7784, 0.2859, 0.8218, 0.2816, 0.859, 0.2641, 0.8592, 0.2712, 0.8195, 0.2816, 0.859, 0.2824, 0.8799, 0.2634, 0.8812, 0.2641, 0.8592, 0.2812, 0.8925, 0.2841, 0.9011, 0.2766, 0.9091, 0.2683, 0.8962, 0.3558, 0.851, 0.3537, 0.8772, 0.343, 0.8773, 0.3454, 0.8542, 0.3094, 0.9244, 0.3084, 0.9137, 0.324, 0.9088, 0.3283, 0.9213, 0.3508, 0.8031, 0.3558, 0.851, 0.3454, 0.8542, 0.3432, 0.8103, 0.3447, 0.9012, 0.3283, 0.9213, 0.324, 0.9088, 0.3344, 0.8943, 0.335, 0.7593, 0.3508, 0.8031, 0.3432, 0.8103, 0.3351, 0.7824, 0.274, 0.9215, 0.2766, 0.9091, 0.2916, 0.911, 0.2926, 0.9217, 0.07534, 0.9906, 0.0669, 0.9768, 0.08552, 0.9773, 0.09272, 0.9949, 0.3073, 0.7673, 0.3073, 0.7673, 0.3073, 0.7673, 0.3073, 0.7673, 0.3073, 0.7673, 0.3073, 0.7673, 0.3073, 0.7673, 0.3073, 0.7673, 0.3072, 0.7673, 0.3072, 0.7673, 0.3073, 0.7673, 0.3073, 0.7673, 0.3073, 0.7673, 0.3073, 0.7673, 0.3073, 0.7673, 0.3073, 0.7673, 0.3073, 0.7673, 0.3073, 0.7673, 0.3073, 0.7673, 0.3073, 0.7673, 0.3073, 0.7673, 0.3073, 0.7673, 0.3073, 0.7673, 0.3073, 0.7673, 0.3073, 0.7673, 0.3073, 0.7673, 0.3073, 0.7673, 0.3073, 0.7673, 0.3073, 0.7673, 0.3073, 0.7673, 0.3073, 0.7673, 0.3073, 0.7673, 0.3127, 0.7821, 0.3068, 0.7828, 0.3072, 0.7673, 0.3072, 0.7673, 0.2986, 0.7584, 0.3068, 0.7544, 0.3073, 0.7673, 0.3073, 0.7673, 0.3154, 0.7893, 0.3064, 0.7902, 0.3068, 0.7828, 0.3127, 0.7821, 0.2846, 0.759, 0.3024, 0.7458, 0.3068, 0.7544, 0.2986, 0.7584, 0.3073, 0.7673, 0.3073, 0.7673, 0.3073, 0.7673, 0.3073, 0.7673, 0.0669, 0.9768, 0.07543, 0.9619, 0.08882, 0.9586, 0.08552, 0.9773, 0.2847, 0.9561, 0.299, 0.9565, 0.2991, 0.9679, 0.289, 0.9673, 0.02568, 0.9558, 0.0369, 0.9558, 0.04836, 0.9726, 0.02647, 0.9762, 0.3073, 0.7673, 0.3073, 0.7673, 0.3073, 0.7673, 0.3073, 0.7673, 0.3254, 0.8563, 0.3159, 0.8817, 0.3073, 0.8786, 0.3119, 0.8587, 0.3249, 0.8162, 0.3254, 0.8563, 0.3119, 0.8587, 0.3141, 0.8206, 0.3242, 0.7958, 0.3249, 0.8162, 0.3141, 0.8206, 0.3152, 0.7967, 0.2846, 0.759, 0.2789, 0.7578, 0.301, 0.7406, 0.3024, 0.7458, 0.2766, 0.9091, 0.2841, 0.9011, 0.2904, 0.9029, 0.2916, 0.911, 0.3537, 0.8772, 0.3447, 0.9012, 0.3344, 0.8943, 0.343, 0.8773, 0.2824, 0.8799, 0.2812, 0.8925, 0.2683, 0.8962, 0.2634, 0.8812, 0.3791, 0.8802, 0.3718, 0.9092, 0.3447, 0.9012, 0.3537, 0.8772, 0.2634, 0.8812, 0.2683, 0.8962, 0.259, 0.904, 0.2524, 0.8817, 0.2524, 0.8817, 0.259, 0.904, 0.2311, 0.9107, 0.2265, 0.8826, 0.343, 0.8773, 0.3344, 0.8943, 0.3182, 0.8931, 0.3159, 0.8817, 0.1484, 0.6484, 0.1484, 0.6484, 0.1484, 0.6484, 0.1484, 0.6484, 0.1484, 0.6484, 0.1484, 0.6484, 0.1484, 0.6484, 0.1484, 0.6484, 0.1484, 0.6484, 0.1484, 0.6484, 0.1484, 0.6484, 0.1484, 0.6484, 0.1484, 0.6484, 0.1484, 0.6484, 0.1484, 0.6484, 0.1484, 0.6484, 0.1484, 0.6484, 0.1484, 0.6484, 0.1484, 0.6484, 0.1484, 0.6484, 0.1484, 0.6484, 0.1484, 0.6484, 0.1484, 0.6484, 0.1484, 0.6484, 0.1484, 0.6484, 0.1484, 0.6484, 0.02623, 0.9763, 0.02633, 0.9941, 0.006372, 0.9887, 0.005362, 0.9743, 0.1484, 0.6484, 0.1484, 0.6484, 0.1484, 0.6484, 0.1484, 0.6484, 0.1484, 0.6484, 0.1484, 0.6484, 0.1484, 0.6484, 0.1484, 0.6484, 0.1484, 0.6484, 0.1484, 0.6484, 0.1484, 0.6484, 0.1484, 0.6484, 0.1484, 0.6484, 0.1484, 0.6484, 0.1484, 0.6484, 0.1484, 0.6484, 0.1484, 0.6484, 0.1484, 0.6484, 0.1484, 0.6484, 0.1484, 0.6484, 0.1484, 0.6484, 0.1484, 0.6484, 0.1484, 0.6484, 0.1484, 0.6484, 0.1484, 0.6484, 0.1484, 0.6484, 0.1484, 0.6484, 0.1484, 0.6484, 0.1484, 0.6484, 0.1484, 0.6484, 0.1484, 0.6484, 0.1484, 0.6484, 0.1484, 0.6484, 0.1484, 0.6484, 0.1484, 0.6484, 0.1484, 0.6484, 0.1484, 0.6484, 0.1484, 0.6484, 0.1484, 0.6484, 0.1484, 0.6484, 0.1484, 0.6484, 0.1484, 0.6484, 0.1484, 0.6484, 0.1484, 0.6484, 0.1484, 0.6484, 0.1484, 0.6484, 0.04275, 0.9574, 0.02623, 0.9763, 0.005362, 0.9743, 0.01764, 0.9563, 0.04316, 0.9574, 0.04794, 0.9752, 0.02623, 0.9763, 0.04275, 0.9574, 0.04794, 0.9752, 0.03683, 0.9903, 0.02633, 0.9941, 0.02623, 0.9763, 0.2251, 0.9518, 0.2251, 0.9518, 0.2251, 0.9518, 0.2251, 0.9518, 0.2251, 0.9518, 0.2251, 0.9518, 0.2251, 0.9518, 0.2251, 0.9518, 0.2251, 0.9518, 0.2251, 0.9518, 0.2251, 0.9518, 0.2251, 0.9518, 0.2251, 0.9518, 0.2251, 0.9518, 0.2251, 0.9518, 0.2251, 0.9518, 0.2251, 0.9518, 0.2251, 0.9518, 0.2251, 0.9518, 0.2251, 0.9518, 0.2251, 0.9518, 0.2251, 0.9518, 0.2251, 0.9518, 0.2251, 0.9518, 0.2251, 0.9518, 0.2251, 0.9518, 0.2251, 0.9518, 0.2251, 0.9518, 0.2251, 0.9518, 0.2251, 0.9518, 0.2251, 0.9518, 0.2251, 0.9518, 0.2251, 0.9518, 0.2251, 0.9518, 0.2251, 0.9518, 0.2251, 0.9518, 0.2251, 0.9518, 0.2251, 0.9518, 0.2251, 0.9518, 0.2251, 0.9518, 0.2251, 0.9518, 0.2251, 0.9518, 0.2251, 0.9518, 0.2251, 0.9518, 0.2251, 0.9518, 0.2251, 0.9518, 0.2251, 0.9518, 0.2251, 0.9518, 0.2251, 0.9518, 0.2251, 0.9518, 0.2251, 0.9518, 0.2251, 0.9518, 0.2251, 0.9518, 0.2251, 0.9518, 0.2251, 0.9518, 0.2251, 0.9518, 0.2251, 0.9518, 0.2251, 0.9518, 0.2251, 0.9518, 0.2251, 0.9518, 0.2251, 0.9518, 0.2251, 0.9518, 0.2251, 0.9518, 0.2251, 0.9518, 0.2251, 0.9518, 0.2251, 0.9518, 0.2251, 0.9518, 0.2251, 0.9518, 0.2251, 0.9518, 0.2251, 0.9518, 0.2251, 0.9518, 0.2251, 0.9518, 0.2251, 0.9518, 0.2251, 0.9518, 0.2251, 0.9518, 0.2251, 0.9518, 0.2251, 0.9518, 0.2251, 0.9518, 0.2251, 0.9518, 0.2251, 0.9518, 0.2251, 0.9518, 0.2251, 0.9518, 0.2251, 0.9518, 0.2251, 0.9518, 0.2251, 0.9518, 0.2251, 0.9518, 0.2251, 0.9518, 0.2251, 0.9518, 0.02052, 0.9564, 0.004756, 0.9702, 0.02708, 0.9753, 0.03551, 0.9536, 0.03551, 0.9536, 0.02708, 0.9753, 0.04826, 0.9832, 0.05131, 0.9653, 0.1893, 0.8723, 0.1944, 0.8366, 0.1965, 0.8336, 0.1908, 0.8712, 0.1899, 0.8776, 0.1936, 0.8406, 0.1942, 0.8449, 0.1894, 0.8803, 0.1903, 0.8784, 0.1951, 0.8445, 0.1953, 0.8414, 0.1902, 0.8754, 0.1912, 0.8748, 0.1951, 0.8365, 0.1936, 0.8406, 0.1899, 0.8776, 0.1743, 0.887, 0.1893, 0.8723, 0.1908, 0.8712, 0.1892, 0.8805, 0.1892, 0.8805, 0.1908, 0.8712, 0.1919, 0.8725, 0.2021, 0.8899, 0.1776, 0.975, 0.1894, 0.8803, 0.1903, 0.8784, 0.1621, 0.9491, 0.1621, 0.9148, 0.1902, 0.8754, 0.1893, 0.8723, 0.1743, 0.887, 0.2021, 0.8899, 0.1919, 0.8725, 0.1912, 0.8748, 0.2085, 0.9174, 0.2085, 0.9174, 0.1912, 0.8748, 0.1899, 0.8776, 0.2, 0.9497, 0.1621, 0.9491, 0.1903, 0.8784, 0.1902, 0.8754, 0.1621, 0.9148, 0.2, 0.9497, 0.1899, 0.8776, 0.1894, 0.8803, 0.1776, 0.975, 0.1997, 0.7997, 0.2039, 0.7541, 0.2047, 0.7521, 0.1991, 0.798, 0.1996, 0.8005, 0.2033, 0.7438, 0.208, 0.7379, 0.2011, 0.7992, 0.2, 0.7979, 0.2045, 0.7551, 0.2039, 0.7541, 0.1997, 0.7997, 0.2011, 0.7968, 0.2057, 0.7556, 0.2045, 0.7551, 0.2, 0.7979, 0.1908, 0.8712, 0.1965, 0.8336, 0.1972, 0.8339, 0.1919, 0.8725, 0.1894, 0.8803, 0.1942, 0.8449, 0.1951, 0.8445, 0.1903, 0.8784, 0.1902, 0.8754, 0.1953, 0.8414, 0.1944, 0.8366, 0.1893, 0.8723, 0.1919, 0.8725, 0.1972, 0.8339, 0.1951, 0.8365, 0.1912, 0.8748, 0.06713, 0.9778, 0.07819, 0.9777, 0.08255, 0.9596, 0.07142, 0.9631, 0.07819, 0.9777, 0.1139, 0.9748, 0.1104, 0.9646, 0.08255, 0.9596, 0.07607, 0.9904, 0.09053, 0.9937, 0.07819, 0.9777, 0.06713, 0.9778, 0.09053, 0.9937, 0.1132, 0.989, 0.1139, 0.9748, 0.07819, 0.9777, 0.2012, 0.7966, 0.2099, 0.747, 0.2056, 0.7539, 0.2, 0.7966, 0.2, 0.7966, 0.2056, 0.7539, 0.2057, 0.7556, 0.2011, 0.7968, 0.1991, 0.798, 0.2047, 0.7521, 0.2033, 0.7438, 0.1996, 0.8005, 0.2011, 0.7992, 0.208, 0.7379, 0.2099, 0.747, 0.2012, 0.7966, 0.1953, 0.8414, 0.2011, 0.7992, 0.2012, 0.7966, 0.1944, 0.8366, 0.1942, 0.8449, 0.1991, 0.798, 0.1996, 0.8005, 0.1951, 0.8445, 0.1965, 0.8336, 0.2, 0.7966, 0.2011, 0.7968, 0.1972, 0.8339, 0.1944, 0.8366, 0.2012, 0.7966, 0.2, 0.7966, 0.1965, 0.8336, 0.1972, 0.8339, 0.2011, 0.7968, 0.2, 0.7979, 0.1951, 0.8365, 0.1951, 0.8365, 0.2, 0.7979, 0.1997, 0.7997, 0.1936, 0.8406, 0.1951, 0.8445, 0.1996, 0.8005, 0.2011, 0.7992, 0.1953, 0.8414, 0.1936, 0.8406, 0.1997, 0.7997, 0.1991, 0.798, 0.1942, 0.8449, 0.04627, 0.9587, 0.05285, 0.973, 0.04409, 0.9899, 0.02206, 0.9967, 0.005385, 0.9896, 0.005385, 0.9717, 0.01791, 0.9572, 0.03313, 0.9538, 0.2766, 0.7628, 0.2709, 0.7616, 0.2437, 0.8096, 0.2617, 0.8167, 0.3351, 0.7824, 0.3242, 0.7958, 0.3249, 0.8162, 0.3432, 0.8103, 0.3344, 0.8943, 0.3182, 0.8931, 0.3135, 0.902, 0.324, 0.9088, 0.3432, 0.8103, 0.3249, 0.8162, 0.3254, 0.8563, 0.3454, 0.8542, 0.3084, 0.9137, 0.324, 0.9088, 0.3135, 0.902, 0.3072, 0.9056, 0.2617, 0.8167, 0.2437, 0.8096, 0.2296, 0.8536, 0.2535, 0.8575, 0.3024, 0.7458, 0.3262, 0.7527, 0.3291, 0.7487, 0.301, 0.7406, 0.2535, 0.8575, 0.2296, 0.8536, 0.2265, 0.8826, 0.2524, 0.8817, 0.259, 0.904, 0.2311, 0.9107, 0.2459, 0.9374, 0.274, 0.9215, 0.3454, 0.8542, 0.3254, 0.8563, 0.3159, 0.8817, 0.343, 0.8773, 0.2984, 0.794, 0.2897, 0.7921, 0.2859, 0.8218, 0.2973, 0.8178, 0.2973, 0.8178, 0.2859, 0.8218, 0.2816, 0.859, 0.2951, 0.856, 0.2951, 0.856, 0.2816, 0.859, 0.2824, 0.8799, 0.2904, 0.8759, 0.3791, 0.8475, 0.3558, 0.851, 0.3537, 0.8772, 0.3791, 0.8802, 0.2683, 0.8962, 0.259, 0.904, 0.274, 0.9215, 0.2766, 0.9091, 0.2641, 0.8592, 0.2535, 0.8575, 0.2524, 0.8817, 0.2634, 0.8812, 0.3073, 0.7673, 0.3073, 0.7673, 0.3073, 0.7673, 0.3073, 0.7673, 0.2712, 0.8195, 0.2617, 0.8167, 0.2535, 0.8575, 0.2641, 0.8592, 0.3136, 0.9542, 0.3094, 0.9663, 0.3148, 0.9768, 0.33, 0.9669, 0.3639, 0.7921, 0.3508, 0.8031, 0.3558, 0.851, 0.3791, 0.8475, 0.3718, 0.9092, 0.3447, 0.9012, 0.3283, 0.9213, 0.3557, 0.9363, 0.338, 0.7552, 0.335, 0.7593, 0.3508, 0.8031, 0.3639, 0.7921, 0.2813, 0.7784, 0.2766, 0.7628, 0.2617, 0.8167, 0.2712, 0.8195, 0.02647, 0.9762, 0.02564, 0.9929, 0.005505, 0.9751, 0.299, 0.9565, 0.3094, 0.9663, 0.3136, 0.9542, 0.2689, 0.9701, 0.2855, 0.9793, 0.289, 0.9673, 0.2847, 0.9561, 0.08552, 0.9773, 0.1164, 0.9775, 0.1109, 0.9639, 0.08882, 0.9586, 0.3073, 0.7673, 0.3073, 0.7673, 0.3073, 0.7673, 0.3073, 0.7673, 0.3073, 0.7673, 0.3073, 0.7673, 0.3073, 0.7673, 0.3073, 0.7673, 0.3073, 0.7673, 0.3073, 0.7673, 0.3073, 0.7673, 0.3073, 0.7673, 0.3024, 0.7458, 0.3068, 0.7544, 0.3159, 0.7576, 0.3262, 0.7527, 0.2893, 0.7745, 0.3001, 0.7675, 0.2986, 0.7584, 0.2846, 0.759, 0.3263, 0.7758, 0.3209, 0.7714, 0.3127, 0.7821, 0.3154, 0.7893, 0.3064, 0.7902, 0.3068, 0.7828, 0.3011, 0.7817, 0.2977, 0.7883, 0.3068, 0.7544, 0.3073, 0.7673, 0.3073, 0.7673, 0.3159, 0.7576, 0.3001, 0.7675, 0.3073, 0.7673, 0.3073, 0.7673, 0.2986, 0.7584, 0.3209, 0.7714, 0.3073, 0.7674, 0.3072, 0.7673, 0.3127, 0.7821, 0.3068, 0.7828, 0.3072, 0.7673, 0.3072, 0.7673, 0.3011, 0.7817, 0.3073, 0.7673, 0.3073, 0.7673, 0.3073, 0.7673, 0.3073, 0.7673, 0.3073, 0.7673, 0.3073, 0.7673, 0.3073, 0.7673, 0.3073, 0.7673, 0.3073, 0.7673, 0.3073, 0.7673, 0.3073, 0.7673, 0.3073, 0.7673, 0.3073, 0.7673, 0.3073, 0.7673, 0.3073, 0.7673, 0.3073, 0.7673, 0.3073, 0.7673, 0.3073, 0.7673, 0.3073, 0.7673, 0.3073, 0.7673, 0.3073, 0.7673, 0.3073, 0.7673, 0.3073, 0.7673, 0.3073, 0.7673, 0.3073, 0.7673, 0.3073, 0.7673, 0.3073, 0.7673, 0.3073, 0.7673, 0.3073, 0.7673, 0.3073, 0.7673, 0.3073, 0.7673, 0.3073, 0.7673, 0.3073, 0.7673, 0.3073, 0.7673, 0.3073, 0.7673, 0.3073, 0.7673, 0.3073, 0.7673, 0.3073, 0.7673, 0.3073, 0.7673, 0.3073, 0.7673, 0.3073, 0.7674, 0.3073, 0.7673, 0.3073, 0.7673, 0.3072, 0.7673, 0.3072, 0.7673, 0.3073, 0.7673, 0.3073, 0.7673, 0.3072, 0.7673, 0.3073, 0.7673, 0.3073, 0.7673, 0.3073, 0.7673, 0.3073, 0.7673, 0.3073, 0.7673, 0.3073, 0.7673, 0.3073, 0.7673, 0.3073, 0.7673, 0.3073, 0.7673, 0.3073, 0.7673, 0.3073, 0.7673, 0.3073, 0.7673, 0.3073, 0.7673, 0.3073, 0.7673, 0.3073, 0.7673, 0.3073, 0.7673, 0.3073, 0.7673, 0.3073, 0.7673, 0.3073, 0.7673, 0.3073, 0.7673, 0.3073, 0.7673, 0.3073, 0.7673, 0.3073, 0.7673, 0.3073, 0.7673, 0.3073, 0.7673, 0.3073, 0.7673, 0.3073, 0.7673, 0.3073, 0.7674, 0.3072, 0.7673, 0.3073, 0.7673, 0.3073, 0.7673, 0.3073, 0.7673, 0.3073, 0.7673, 0.3073, 0.7673, 0.3073, 0.7673, 0.3073, 0.7673, 0.3073, 0.7673, 0.3073, 0.7673, 0.3073, 0.7673, 0.3073, 0.7673, 0.3073, 0.7673, 0.3073, 0.7673, 0.3073, 0.7673, 0.3073, 0.7673, 0.3073, 0.7673, 0.3073, 0.7673, 0.3073, 0.7673, 0.3073, 0.7673, 0.3159, 0.7576, 0.3073, 0.7673, 0.3073, 0.7674, 0.3209, 0.7714, 0.3011, 0.7817, 0.3072, 0.7673, 0.3073, 0.7673, 0.3001, 0.7675, 0.3262, 0.7527, 0.3159, 0.7576, 0.3209, 0.7714, 0.3263, 0.7758, 0.2977, 0.7883, 0.3011, 0.7817, 0.3001, 0.7675, 0.2893, 0.7745, 0.3073, 0.7673, 0.3073, 0.7673, 0.3073, 0.7673, 0.3073, 0.7673, 0.3073, 0.7673, 0.3073, 0.7673, 0.3073, 0.7673, 0.3073, 0.7673, 0.09272, 0.9949, 0.1115, 0.9908, 0.1164, 0.9775, 0.08552, 0.9773, 0.2897, 0.7921, 0.2813, 0.7784, 0.2712, 0.8195, 0.2859, 0.8218, 0.2859, 0.8218, 0.2712, 0.8195, 0.2641, 0.8592, 0.2816, 0.859, 0.2816, 0.859, 0.2641, 0.8592, 0.2634, 0.8812, 0.2824, 0.8799, 0.2812, 0.8925, 0.2683, 0.8962, 0.2766, 0.9091, 0.2841, 0.9011, 0.3558, 0.851, 0.3454, 0.8542, 0.343, 0.8773, 0.3537, 0.8772, 0.3094, 0.9244, 0.3283, 0.9213, 0.324, 0.9088, 0.3084, 0.9137, 0.3508, 0.8031, 0.3432, 0.8103, 0.3454, 0.8542, 0.3558, 0.851, 0.3447, 0.9012, 0.3344, 0.8943, 0.324, 0.9088, 0.3283, 0.9213, 0.335, 0.7593, 0.3351, 0.7824, 0.3432, 0.8103, 0.3508, 0.8031, 0.274, 0.9215, 0.2926, 0.9217, 0.2916, 0.911, 0.2766, 0.9091, 0.07534, 0.9906, 0.09272, 0.9949, 0.08552, 0.9773, 0.0669, 0.9768, 0.3073, 0.7673, 0.3073, 0.7673, 0.3073, 0.7673, 0.3073, 0.7673, 0.3073, 0.7673, 0.3073, 0.7673, 0.3073, 0.7673, 0.3073, 0.7673, 0.3072, 0.7673, 0.3073, 0.7673, 0.3073, 0.7673, 0.3072, 0.7673, 0.3073, 0.7673, 0.3073, 0.7673, 0.3073, 0.7673, 0.3073, 0.7673, 0.3073, 0.7673, 0.3073, 0.7673, 0.3073, 0.7673, 0.3073, 0.7673, 0.3073, 0.7673, 0.3073, 0.7673, 0.3073, 0.7673, 0.3073, 0.7673, 0.3073, 0.7673, 0.3073, 0.7673, 0.3073, 0.7673, 0.3073, 0.7673, 0.3073, 0.7673, 0.3073, 0.7673, 0.3073, 0.7673, 0.3073, 0.7673, 0.3127, 0.7821, 0.3072, 0.7673, 0.3072, 0.7673, 0.3068, 0.7828, 0.2986, 0.7584, 0.3073, 0.7673, 0.3073, 0.7673, 0.3068, 0.7544, 0.3154, 0.7893, 0.3127, 0.7821, 0.3068, 0.7828, 0.3064, 0.7902, 0.2846, 0.759, 0.2986, 0.7584, 0.3068, 0.7544, 0.3024, 0.7458, 0.3073, 0.7673, 0.3073, 0.7673, 0.3073, 0.7673, 0.3073, 0.7673, 0.0669, 0.9768, 0.08552, 0.9773, 0.08882, 0.9586, 0.07543, 0.9619, 0.2847, 0.9561, 0.289, 0.9673, 0.2991, 0.9679, 0.299, 0.9565, 0.02568, 0.9558, 0.02647, 0.9762, 0.005505, 0.9751, 0.01432, 0.9607, 0.3073, 0.7673, 0.3073, 0.7673, 0.3073, 0.7673, 0.3073, 0.7673, 0.3254, 0.8563, 0.3119, 0.8587, 0.3073, 0.8786, 0.3159, 0.8817, 0.3249, 0.8162, 0.3141, 0.8206, 0.3119, 0.8587, 0.3254, 0.8563, 0.3242, 0.7958, 0.3152, 0.7967, 0.3141, 0.8206, 0.3249, 0.8162, 0.2846, 0.759, 0.3024, 0.7458, 0.301, 0.7406, 0.2789, 0.7578, 0.2766, 0.9091, 0.2916, 0.911, 0.2904, 0.9029, 0.2841, 0.9011, 0.3537, 0.8772, 0.343, 0.8773, 0.3344, 0.8943, 0.3447, 0.9012, 0.2824, 0.8799, 0.2634, 0.8812, 0.2683, 0.8962, 0.2812, 0.8925, 0.3791, 0.8802, 0.3537, 0.8772, 0.3447, 0.9012, 0.3718, 0.9092, 0.2634, 0.8812, 0.2524, 0.8817, 0.259, 0.904, 0.2683, 0.8962, 0.2524, 0.8817, 0.2265, 0.8826, 0.2311, 0.9107, 0.259, 0.904, 0.343, 0.8773, 0.3159, 0.8817, 0.3182, 0.8931, 0.3344, 0.8943, 0.1484, 0.6484, 0.1484, 0.6484, 0.1484, 0.6484, 0.1484, 0.6484, 0.1484, 0.6484, 0.1484, 0.6484, 0.1484, 0.6484, 0.1484, 0.6484, 0.1484, 0.6484, 0.1484, 0.6484, 0.1484, 0.6484, 0.1484, 0.6484, 0.1484, 0.6484, 0.1484, 0.6484, 0.1484, 0.6484, 0.1484, 0.6484, 0.1484, 0.6484, 0.1484, 0.6484, 0.1484, 0.6484, 0.1484, 0.6484, 0.1484, 0.6484, 0.1484, 0.6484, 0.1484, 0.6484, 0.1484, 0.6484, 0.1484, 0.6484, 0.1484, 0.6484, 0.02623, 0.9763, 0.005362, 0.9743, 0.006372, 0.9887, 0.02633, 0.9941, 0.1484, 0.6484, 0.1484, 0.6484, 0.1484, 0.6484, 0.1484, 0.6484, 0.1484, 0.6484, 0.1484, 0.6484, 0.1484, 0.6484, 0.1484, 0.6484, 0.1484, 0.6484, 0.1484, 0.6484, 0.1484, 0.6484, 0.1484, 0.6484, 0.1484, 0.6484, 0.1484, 0.6484, 0.1484, 0.6484, 0.1484, 0.6484, 0.1484, 0.6484, 0.1484, 0.6484, 0.1484, 0.6484, 0.1484, 0.6484, 0.1484, 0.6484, 0.1484, 0.6484, 0.1484, 0.6484, 0.1484, 0.6484, 0.1484, 0.6484, 0.1484, 0.6484, 0.1484, 0.6484, 0.1484, 0.6484, 0.1484, 0.6484, 0.1484, 0.6484, 0.1484, 0.6484, 0.1484, 0.6484, 0.1484, 0.6484, 0.1484, 0.6484, 0.1484, 0.6484, 0.1484, 0.6484, 0.1484, 0.6484, 0.1484, 0.6484, 0.1484, 0.6484, 0.1484, 0.6484, 0.1484, 0.6484, 0.1484, 0.6484, 0.1484, 0.6484, 0.1484, 0.6484, 0.1484, 0.6484, 0.1484, 0.6484, 0.04275, 0.9574, 0.01764, 0.9563, 0.005362, 0.9743, 0.02623, 0.9763, 0.04316, 0.9574, 0.04275, 0.9574, 0.02623, 0.9763, 0.04794, 0.9752, 0.04794, 0.9752, 0.02623, 0.9763, 0.02633, 0.9941, 0.03683, 0.9903, 0.2804, 0.9449, 0.2847, 0.9561, 0.299, 0.9565, 0.2989, 0.9451, 0.2523, 0.9608, 0.2689, 0.9701, 0.2847, 0.9561, 0.2804, 0.9449, 0.2989, 0.9451, 0.299, 0.9565, 0.3136, 0.9542, 0.3178, 0.942, 0.3178, 0.942, 0.3136, 0.9542, 0.33, 0.9669, 0.3452, 0.957, 0.2804, 0.9449, 0.2989, 0.9451, 0.299, 0.9565, 0.2847, 0.9561, 0.2523, 0.9608, 0.2804, 0.9449, 0.2847, 0.9561, 0.2689, 0.9701, 0.2989, 0.9451, 0.3178, 0.942, 0.3136, 0.9542, 0.299, 0.9565, 0.3178, 0.942, 0.3452, 0.957, 0.33, 0.9669, 0.3136, 0.9542, 0.2498, 0.8979, 0.2506, 0.8978, 0.2507, 0.8981, 0.2501, 0.8987, 0.2513, 0.899, 0.251, 0.8981, 0.2513, 0.8979, 0.2521, 0.8982, 0.2521, 0.8971, 0.2513, 0.8976, 0.2511, 0.8973, 0.2513, 0.8967, 0.8314, 0.9152, 0.8297, 0.9614, 0.808, 0.9695, 0.7776, 0.9305, 0.2188, 0.8407, 0.3022, 0.8661, 0.2516, 0.894, 0.2499, 0.8942, 0.2509, 0.8977, 0.2506, 0.8978, 0.2505, 0.8975, 0.2508, 0.8973, 0.2513, 0.8976, 0.2509, 0.8977, 0.2508, 0.8973, 0.2511, 0.8973, 0.2513, 0.8979, 0.251, 0.8981, 0.2509, 0.8977, 0.2513, 0.8976, 0.251, 0.8981, 0.2507, 0.8981, 0.2506, 0.8978, 0.2509, 0.8977, 0.1831, 0.9079, 0.2188, 0.8407, 0.2499, 0.8942, 0.2485, 0.8951, 0.0, 0.0, 0.0, 0.0, 0.0, 0.0, 0.0, 0.0, 0.0, 0.0, 0.0, 0.0, 0.0, 0.0, 0.0, 0.0, 0.8417, 0.739, 0.8314, 0.9152, 0.7776, 0.9305, 0.73, 0.7635, 0.9642, 0.7642, 0.8807, 0.9346, 0.8314, 0.9152, 0.8417, 0.739, 0.8807, 0.9346, 0.8502, 0.971, 0.8297, 0.9614, 0.8314, 0.9152, 0.3022, 0.8661, 0.2521, 0.8971, 0.2513, 0.8967, 0.2516, 0.894, 0.3022, 0.9243, 0.2521, 0.8982, 0.2521, 0.8971, 0.3022, 0.8661, 0.2521, 0.8982, 0.2513, 0.8979, 0.2513, 0.8976, 0.2521, 0.8971, 0.2692, 0.9504, 0.2513, 0.899, 0.2521, 0.8982, 0.3022, 0.9243, 0.2323, 0.9523, 0.2501, 0.8987, 0.2513, 0.899, 0.2692, 0.9504, 0.2501, 0.8987, 0.2507, 0.8981, 0.251, 0.8981, 0.2513, 0.899, 0.1831, 0.9079, 0.2498, 0.8979, 0.2501, 0.8987, 0.2323, 0.9523, 0.2485, 0.8951, 0.2499, 0.8971, 0.2498, 0.8979, 0.1831, 0.9079, 0.2499, 0.8971, 0.2505, 0.8975, 0.2506, 0.8978, 0.2498, 0.8979, 0.0, 0.0, 0.0, 0.0, 0.0, 0.0])
me_cube_008.materials.append(mat_material_001)
me_cube_008.use_remesh_preserve_volume = False
me_cube_008.use_remesh_preserve_attributes = False
me_cube_008.use_mirror_vertex_groups = False
me_cube_008.update()
arm_armature = bpy.data.armatures.new('Armature')  # bones are not reproduced

# ---- objects
ob_armature = bpy.data.objects.new('Armature', arm_armature)
ob_cube_007 = bpy.data.objects.new('Cube.007', me_cube_008)

# ---- transforms, parenting, visibility, modifiers, constraints
ob_armature.location = (0.008934, 0.002852, 1.053)
ob_armature.scale = (0.1232, 0.1232, 0.1232)
ob_armature.show_in_front = True
ob_armature.lineart.crease_threshold = 0.0
ob_cube_007.parent = ob_armature
ob_cube_007.matrix_parent_inverse = Matrix(((8.114, 0.0, 0.0, -0.07249), (0.0, 8.114, 0.0, -0.02314), (0.0, 0.0, 8.114, -8.545), (0.0, 0.0, 0.0, 1.0)))
ob_cube_007.location = (0.001774, 0.003764, 1.059)
ob_cube_007.scale = (0.1232, 0.1232, 0.1232)
ob_cube_007.lineart.crease_threshold = 0.0
_vg = ob_cube_007.vertex_groups.new(name='Hips')
for _i, _w in zip([62, 63, 64, 65, 67, 68, 71, 72, 75, 76, 77, 84, 85, 86, 87, 108, 110, 111, 114, 115, 120, 121, 132, 133, 134, 135, 140, 141, 237, 238, 239, 240, 241, 243, 246, 247, 248, 249, 252, 253, 256, 257, 260, 261, 262, 270, 271, 272, 273, 294, 296, 297, 298, 300, 301, 306, 307, 318, 319, 320, 321, 322, 327, 328], [0.4818, 0.5047, 0.03389, 0.2988, 0.1198, 0.6873, 0.6572, 0.06734, 0.7233, 0.09707, 0.006605, 0.2239, 0.2395, 0.1917, 0.1664, 0.6327, 0.6249, 0.07455, 0.5877, 0.08792, 0.06703, 0.2424, 0.4939, 0.1872, 0.001336, 0.767, 0.161, 0.2124, 0.5237, 0.5131, 0.06209, 0.4447, 0.6594, 0.6968, 0.1574, 0.003231, 0.09597, 0.8285, 0.03184, 0.6864, 0.6548, 0.07495, 0.7471, 0.1068, 0.01375, 0.2299, 0.2525, 0.185, 0.1601, 0.6335, 0.6705, 0.08829, 0.006206, 0.5933, 0.1033, 0.06659, 0.2443, 0.5155, 0.8812, 0.2606, 0.02089, 0.7602, 0.1497, 0.2219]): _vg.add([_i], _w, 'REPLACE')
_vg = ob_cube_007.vertex_groups.new(name='Spine')
for _i, _w in zip([30, 31, 33, 34, 62, 63, 64, 65, 66, 67, 68, 72, 73, 74, 75, 76, 77, 84, 85, 108, 109, 110, 111, 112, 114, 115, 116, 117, 132, 133, 134, 141, 154, 155, 156, 157, 205, 206, 208, 209, 237, 238, 239, 240, 241, 245, 246, 247, 248, 249, 250, 251, 252, 253, 257, 258, 259, 260, 261, 262, 270, 271, 294, 295, 296, 297, 298, 300, 301, 302, 303, 318, 320, 321, 328, 341, 342, 343, 344, 345, 346], [0.006258, 0.07295, 0.1014, 0.05484, 0.1901, 0.1833, 0.7272, 0.5892, 0.6648, 0.7727, 0.01422, 0.8699, 0.7359, 0.2191, 0.1925, 0.7972, 0.6521, 0.07555, 0.06946, 0.1037, 0.01643, 0.2812, 0.7928, 0.576, 0.05498, 0.8251, 0.692, 0.1895, 0.1787, 0.703, 0.679, 0.06942, 0.02003, 0.1513, 0.02558, 0.1619, 0.005164, 0.06289, 0.09341, 0.04673, 0.1534, 0.1748, 0.7003, 0.4641, 0.08512, 0.6489, 0.7366, 0.7022, 0.8284, 0.1062, 0.2316, 0.7926, 0.9253, 0.01382, 0.8607, 0.7256, 0.2149, 0.1715, 0.7838, 0.6408, 0.07106, 0.05902, 0.1017, 0.0152, 0.2414, 0.7741, 0.5628, 0.04731, 0.8084, 0.6793, 0.1845, 0.159, 0.6375, 0.6584, 0.0623, 0.1546, 0.06092, 0.01819, 0.1485, 0.02325, 0.1583]): _vg.add([_i], _w, 'REPLACE')
_vg = ob_cube_007.vertex_groups.new(name='Chest')
for _i, _w in zip([69, 70, 73, 74, 77, 78, 79, 109, 112, 113, 116, 117, 136, 137, 154, 155, 156, 157, 242, 244, 247, 250, 251, 254, 255, 258, 259, 262, 263, 264, 265, 295, 298, 299, 302, 303, 323, 324, 341, 342, 343, 344, 345, 346, 364, 365, 366, 367, 368, 369, 370, 371], [0.1673, 0.06689, 0.04422, 0.1406, 0.07792, 0.01646, 0.04503, 0.06667, 0.0533, 0.007916, 0.01611, 0.0694, 0.03321, 0.008825, 0.1102, 0.1941, 0.03732, 0.08439, 0.5443, 0.82, 0.1535, 0.4539, 0.07592, 0.1789, 0.07343, 0.04619, 0.14, 0.07972, 0.01255, 0.08373, 0.07372, 0.0707, 0.05493, 0.01181, 0.01773, 0.06892, 0.02602, 0.588, 0.6441, 0.5622, 0.1098, 0.1961, 0.03647, 0.08584, 0.7399, 0.4241, 0.08182, 0.1923, 0.1043, 0.4948, 0.08534, 0.0707]): _vg.add([_i], _w, 'REPLACE')
_vg = ob_cube_007.vertex_groups.new(name='Neck')
for _i, _w in zip([69, 70, 78, 79, 113, 136, 137, 154, 242, 244, 254, 255, 263, 264, 265, 299, 323, 324, 342, 343, 364, 365, 366, 367, 368, 369, 370, 371, 372, 374, 375, 378, 380, 382, 384, 385, 388, 389, 390, 391], [0.0626, 0.161, 0.8216, 0.9181, 0.05188, 0.09857, 0.8466, 0.01608, 0.1869, 0.01711, 0.06307, 0.1311, 0.7981, 0.8231, 0.8107, 0.03619, 0.119, 0.3748, 0.03334, 0.008063, 0.1827, 0.2754, 0.5894, 0.6143, 0.5289, 0.2658, 0.5458, 0.6569, 0.2803, 0.008191, 0.2445, 0.05929, 0.1127, 0.09654, 0.02847, 0.2481, 0.03413, 0.0734, 0.1151, 0.1013]): _vg.add([_i], _w, 'REPLACE')
_vg = ob_cube_007.vertex_groups.new(name='Head')
for _i, _w in zip([78, 137, 263, 264, 265, 366, 368, 370, 371, 372, 373, 374, 375, 376, 377, 378, 379, 380, 381, 382, 383, 384, 385, 386, 387, 388, 389, 390, 391], [0.09043, 0.08374, 0.1178, 0.05607, 0.06918, 0.01173, 0.03123, 0.05002, 0.02276, 0.6967, 0.9797, 0.9678, 0.727, 0.9861, 0.9785, 0.9357, 0.9784, 0.8756, 0.9741, 0.8934, 0.9892, 0.9562, 0.7317, 0.9862, 0.9986, 0.9539, 0.9172, 0.8706, 0.8898]): _vg.add([_i], _w, 'REPLACE')
_vg = ob_cube_007.vertex_groups.new(name='Shoulder.L')
for _i, _w in zip([74, 154, 204, 205, 207, 208, 209, 210, 211, 239, 242, 244, 245, 247, 250, 251, 254, 255, 258, 259, 261, 262, 263, 265, 295, 297, 298, 299, 302, 303, 321, 323, 340, 341, 342, 343, 344, 345, 346, 364, 367, 369, 370, 371], [0.02579, 0.005969, 0.09075, 0.1931, 0.3601, 0.05597, 0.05293, 0.6731, 0.6689, 0.00704, 0.1202, 0.05604, 0.03938, 0.01695, 0.1198, 0.02743, 0.6907, 0.7356, 0.1024, 0.4602, 0.01004, 0.1257, 0.04178, 0.03542, 0.7583, 0.03104, 0.154, 0.8195, 0.111, 0.462, 0.001101, 0.8107, 0.8608, 0.07374, 0.1484, 0.7226, 0.5015, 0.6768, 0.4718, 0.01527, 0.08529, 0.1992, 0.2829, 0.2231]): _vg.add([_i], _w, 'REPLACE')
_vg = ob_cube_007.vertex_groups.new(name='Upperarm.L')
for _i, _w in zip([204, 205, 206, 207, 208, 209, 210, 211, 213, 214, 215, 216, 217, 218, 219, 220, 224, 225, 227, 239, 245, 246, 250, 254, 258, 259, 261, 262, 295, 297, 298, 299, 301, 302, 303, 320, 321, 340, 343, 344, 345, 346], [0.8993, 0.7615, 0.9088, 0.6323, 0.832, 0.8871, 0.3157, 0.313, 0.9886, 0.9592, 0.9561, 0.9565, 0.9583, 0.9842, 0.9586, 0.9667, 0.01346, 0.03894, 0.0188, 0.1821, 0.2594, 0.04107, 0.01067, 0.02068, 0.0773, 0.1239, 0.01651, 0.09319, 0.11, 0.05582, 0.18, 0.08618, 0.0009067, 0.1364, 0.2506, 0.017, 0.2576, 0.1006, 0.07101, 0.1059, 0.2193, 0.2547]): _vg.add([_i], _w, 'REPLACE')
_vg = ob_cube_007.vertex_groups.new(name='LowerArm.L')
for _i, _w in zip([176, 187, 189, 193, 199, 200, 201, 202, 203, 212, 214, 215, 216, 220, 221, 222, 223, 224, 225, 226, 227, 228, 229, 230, 231, 232, 233, 234, 235, 236], [0.056, 0.4465, 0.6004, 0.2362, 0.4772, 0.2131, 0.1009, 0.6907, 0.1555, 0.5319, 0.02044, 0.02038, 0.0156, 0.01242, 0.9823, 0.9851, 0.9783, 0.9676, 0.955, 0.9874, 0.9652, 0.9928, 0.9978, 0.9921, 0.9858, 0.9858, 0.9963, 0.9818, 0.9902, 0.9929]): _vg.add([_i], _w, 'REPLACE')
_vg = ob_cube_007.vertex_groups.new(name='Hand.L')
for _i, _w in zip([176, 178, 183, 184, 186, 187, 189, 191, 193, 194, 196, 199, 200, 201, 202, 203, 212], [0.02699, 0.02797, 0.3848, 0.1215, 0.1185, 0.4706, 0.2875, 0.973, 0.6623, 0.07884, 0.1704, 0.4198, 0.6561, 0.832, 0.2134, 0.3183, 0.3887]): _vg.add([_i], _w, 'REPLACE')
_vg = ob_cube_007.vertex_groups.new(name='Fingers.L')
for _i, _w in zip([175, 176, 178, 179, 180, 181, 182, 183, 184, 185, 186, 188, 189, 190, 192, 193, 194, 195, 196, 197, 198, 199, 200, 201, 202, 212], [0.1669, 0.08236, 0.239, 0.03314, 0.03374, 0.06042, 0.03055, 0.5802, 0.8454, 0.8035, 0.6515, 0.007255, 0.06454, 0.003928, 0.1166, 0.07455, 0.5758, 0.1764, 0.7365, 0.07612, 0.9082, 0.06712, 0.02463, 0.03609, 0.01473, 0.039]): _vg.add([_i], _w, 'REPLACE')
_vg = ob_cube_007.vertex_groups.new(name='FingerTips.L')
for _i, _w in zip([175, 178, 179, 180, 181, 182, 185, 186, 188, 190, 192, 194, 195, 196, 197, 198], [0.01211, 0.02331, 0.1023, 0.2369, 0.07859, 0.1148, 0.06331, 0.08601, 0.9718, 0.9872, 0.8758, 0.3321, 0.7923, 0.06853, 0.9145, 0.06081]): _vg.add([_i], _w, 'REPLACE')
_vg = ob_cube_007.vertex_groups.new(name='Thumb.L')
for _i, _w in zip([175, 176, 177, 178, 179, 180, 181, 182, 185, 186, 187, 189, 193, 199, 200, 202, 203, 212], [0.7111, 0.773, 0.9494, 0.6208, 0.2132, 0.2254, 0.2379, 0.2187, 0.105, 0.1102, 0.0731, 0.02927, 0.00344, 0.01408, 0.09039, 0.05953, 0.5093, 0.01422]): _vg.add([_i], _w, 'REPLACE')
_vg = ob_cube_007.vertex_groups.new(name='ThumbTip.L')
for _i, _w in zip([175, 176, 178, 179, 180, 181, 182], [0.08049, 0.02068, 0.05745, 0.6378, 0.4891, 0.6109, 0.6166]): _vg.add([_i], _w, 'REPLACE')
_vg = ob_cube_007.vertex_groups.new(name='Leg.L')
for _i, _w in zip([68, 71, 108, 114, 135, 237, 238, 240, 241, 243, 246, 249, 253, 256, 257, 260, 270, 271, 272, 273, 274, 275, 276, 277, 282, 283, 285, 286, 287, 288, 289, 290, 291, 292, 293, 294, 296, 300, 301, 306, 307, 308, 309, 312, 314, 315, 316, 317, 318, 319, 320, 322, 327, 328, 329, 330, 334, 335, 336, 337, 338], [0.08782, 0.09419, 0.01509, 0.006004, 0.01898, 0.3071, 0.2922, 0.06721, 0.1273, 0.1548, 0.039, 0.009751, 0.1936, 0.2546, 0.006494, 0.05986, 0.6897, 0.6778, 0.7912, 0.8157, 0.9861, 0.988, 0.9834, 0.9868, 0.02494, 0.07088, 0.004043, 0.9066, 0.9561, 0.9086, 0.916, 0.1453, 0.2953, 0.301, 0.7728, 0.228, 0.07067, 0.327, 0.03242, 0.9183, 0.7171, 0.999, 0.9852, 0.07287, 0.9139, 0.9426, 0.1492, 0.6936, 0.3104, 0.05944, 0.05851, 0.2032, 0.8415, 0.7072, 0.9893, 0.9865, 0.02536, 0.9464, 0.9291, 0.7098, 0.1431]): _vg.add([_i], _w, 'REPLACE')
_vg = ob_cube_007.vertex_groups.new(name='LowerLeg.L')
for _i, _w in zip([266, 267, 268, 269, 278, 279, 280, 281, 282, 283, 284, 285, 286, 287, 288, 289, 290, 291, 292, 293, 304, 305, 310, 311, 312, 313, 314, 315, 316, 317, 325, 326, 331, 332, 333, 334, 335, 336, 337, 338, 339, 349, 352, 353, 356, 357, 363], [0.9814, 0.8321, 0.9981, 0.9505, 0.998, 0.9993, 0.9936, 0.997, 0.9623, 0.929, 0.9833, 0.973, 0.09277, 0.03628, 0.09108, 0.08348, 0.8547, 0.7046, 0.6988, 0.227, 0.9917, 0.8682, 0.9985, 0.9939, 0.927, 0.981, 0.08624, 0.05666, 0.8508, 0.3062, 0.9681, 0.9803, 0.9988, 0.9974, 0.9876, 0.9623, 0.05301, 0.07059, 0.2901, 0.8569, 0.986, 0.4819, 0.4889, 0.1129, 0.1002, 0.1343, 0.9876]): _vg.add([_i], _w, 'REPLACE')
_vg = ob_cube_007.vertex_groups.new(name='Foot.L')
for _i, _w in zip([267, 269, 305, 325, 347, 348, 349, 350, 351, 352, 353, 354, 355, 356, 357, 358, 359, 360, 361, 362], [0.1678, 0.04887, 0.1316, 0.01383, 0.9955, 0.9947, 0.5181, 0.9992, 0.9983, 0.5111, 0.8871, 0.9806, 0.9751, 0.8998, 0.8657, 0.9949, 0.9925, 0.9919, 0.9787, 0.999]): _vg.add([_i], _w, 'REPLACE')
_vg = ob_cube_007.vertex_groups.new(name='Shoulder.R')
for _i, _w in zip([29, 30, 32, 33, 34, 35, 36, 42, 64, 66, 69, 70, 73, 74, 76, 77, 78, 109, 111, 112, 113, 116, 117, 134, 136, 137, 153, 154, 155, 156, 157, 242, 244, 247, 250, 251, 259, 341, 342, 343, 364, 365, 366, 367, 368], [0.1039, 0.2058, 0.9247, 0.0616, 0.06002, 0.8015, 0.7987, 0.004697, 0.006981, 0.03892, 0.7122, 0.7241, 0.09925, 0.4566, 0.008148, 0.1243, 0.04068, 0.7953, 0.02895, 0.153, 0.8343, 0.1084, 0.4601, 0.001365, 0.8413, 0.02604, 0.943, 0.7185, 0.5059, 0.6787, 0.476, 0.1115, 0.05708, 0.01626, 0.1184, 0.02589, 0.02445, 0.07392, 0.1459, 0.004165, 0.01076, 0.2678, 0.2667, 0.07357, 0.3132]): _vg.add([_i], _w, 'REPLACE')
_vg = ob_cube_007.vertex_groups.new(name='Upperarm.R')
for _i, _w in zip([29, 30, 31, 32, 33, 34, 35, 36, 38, 39, 40, 41, 42, 43, 44, 45, 49, 50, 52, 64, 66, 67, 69, 73, 74, 76, 77, 109, 111, 112, 113, 116, 117, 133, 134, 154, 155, 156, 157, 250], [0.8859, 0.749, 0.8928, 0.06768, 0.8195, 0.8723, 0.187, 0.184, 0.9917, 0.9568, 0.9562, 0.9582, 0.9568, 0.9811, 0.9638, 0.9629, 0.008, 0.03082, 0.01226, 0.1742, 0.2484, 0.0378, 0.003663, 0.07279, 0.1216, 0.01129, 0.08862, 0.07735, 0.05184, 0.1737, 0.06545, 0.1296, 0.2463, 0.0169, 0.2466, 0.06911, 0.1016, 0.2143, 0.2497, 0.009132]): _vg.add([_i], _w, 'REPLACE')
_vg = ob_cube_007.vertex_groups.new(name='LowerArm.R')
for _i, _w in zip([1, 12, 14, 16, 18, 24, 25, 26, 27, 28, 37, 39, 40, 41, 45, 46, 47, 48, 49, 50, 51, 52, 53, 54, 55, 56, 57, 58, 59, 60, 61], [0.0658, 0.4143, 0.5766, 0.0693, 0.247, 0.4762, 0.07257, 0.1106, 0.6895, 0.1194, 0.5241, 0.02373, 0.01952, 0.01289, 0.01874, 0.9836, 0.9838, 0.9787, 0.9704, 0.9591, 0.9863, 0.9687, 0.9915, 0.9974, 0.9926, 0.9847, 0.9855, 0.9973, 0.9834, 0.9889, 0.9912]): _vg.add([_i], _w, 'REPLACE')
_vg = ob_cube_007.vertex_groups.new(name='Hand.R')
for _i, _w in zip([1, 3, 8, 9, 11, 12, 14, 16, 18, 19, 21, 24, 25, 26, 27, 28, 37], [0.02455, 0.02829, 0.3773, 0.1098, 0.121, 0.5075, 0.3052, 0.7653, 0.6346, 0.07835, 0.1677, 0.4159, 0.8633, 0.8009, 0.2208, 0.3601, 0.3973]): _vg.add([_i], _w, 'REPLACE')
_vg = ob_cube_007.vertex_groups.new(name='Fingers.R')
for _i, _w in zip([0, 1, 2, 3, 4, 5, 6, 7, 8, 9, 10, 11, 13, 14, 16, 17, 18, 19, 20, 21, 22, 23, 24, 25, 26, 27, 37], [0.1624, 0.08276, 0.01736, 0.2349, 0.0401, 0.05288, 0.06202, 0.03949, 0.5829, 0.8454, 0.7842, 0.6394, 0.002706, 0.06423, 0.1363, 0.1126, 0.08674, 0.5697, 0.1711, 0.7335, 0.07242, 0.9134, 0.06777, 0.01157, 0.06006, 0.01336, 0.03886]): _vg.add([_i], _w, 'REPLACE')
_vg = ob_cube_007.vertex_groups.new(name='FingerTips.R')
for _i, _w in zip([3, 10, 11, 13, 15, 17, 19, 20, 21, 22, 23], [0.01229, 0.06746, 0.0887, 0.9737, 0.9891, 0.8798, 0.3375, 0.7966, 0.07187, 0.9171, 0.05702]): _vg.add([_i], _w, 'REPLACE')
_vg = ob_cube_007.vertex_groups.new(name='Thumb.R')
for _i, _w in zip([0, 1, 2, 3, 4, 5, 6, 7, 8, 10, 11, 12, 14, 16, 18, 24, 25, 26, 27, 28, 37], [0.7178, 0.7628, 0.9223, 0.6201, 0.237, 0.287, 0.2517, 0.2426, 0.004427, 0.1133, 0.1149, 0.06817, 0.04545, 0.00434, 0.01303, 0.02417, 0.01393, 0.005444, 0.05342, 0.5036, 0.0134]): _vg.add([_i], _w, 'REPLACE')
_vg = ob_cube_007.vertex_groups.new(name='ThumbTip.R')
for _i, _w in zip([0, 1, 3, 4, 5, 6, 7], [0.09155, 0.03172, 0.06343, 0.7067, 0.6445, 0.6649, 0.6958]): _vg.add([_i], _w, 'REPLACE')
_vg = ob_cube_007.vertex_groups.new(name='Leg.R')
for _i, _w in zip([62, 63, 65, 67, 68, 71, 72, 75, 84, 85, 86, 87, 88, 89, 90, 91, 96, 97, 99, 100, 101, 102, 103, 104, 105, 106, 107, 108, 110, 114, 115, 120, 121, 122, 123, 126, 128, 129, 130, 131, 132, 133, 135, 140, 141, 142, 143, 147, 148, 149, 150, 151, 241, 243, 249, 253, 256, 294, 300, 319, 322], [0.311, 0.2923, 0.08357, 0.04526, 0.1918, 0.2518, 0.006291, 0.06243, 0.6914, 0.68, 0.7833, 0.8085, 0.9869, 0.9867, 0.9843, 0.9856, 0.02053, 0.074, 0.009367, 0.9093, 0.9523, 0.9131, 0.912, 0.1383, 0.3041, 0.2942, 0.7641, 0.2268, 0.07563, 0.3259, 0.03363, 0.9172, 0.7156, 0.9988, 0.985, 0.07233, 0.9127, 0.9415, 0.1508, 0.6898, 0.3119, 0.06591, 0.1961, 0.8294, 0.7096, 0.9879, 0.9876, 0.03413, 0.9415, 0.9359, 0.6975, 0.1306, 0.1262, 0.1531, 0.01109, 0.08707, 0.09323, 0.01476, 0.005613, 0.05764, 0.01826]): _vg.add([_i], _w, 'REPLACE')
_vg = ob_cube_007.vertex_groups.new(name='LowerLeg.R')
for _i, _w in zip([80, 81, 82, 83, 92, 93, 94, 95, 96, 97, 98, 99, 100, 101, 102, 103, 104, 105, 106, 107, 118, 119, 124, 125, 126, 127, 128, 129, 130, 131, 138, 139, 144, 145, 146, 147, 148, 149, 150, 151, 152, 160, 163, 164, 167, 168, 174], [0.9854, 0.9366, 0.9965, 0.9027, 0.9985, 0.9992, 0.9965, 0.9963, 0.9646, 0.9259, 0.9844, 0.9703, 0.09006, 0.04369, 0.08657, 0.08743, 0.8616, 0.6958, 0.7056, 0.2357, 0.9938, 0.8949, 0.9987, 0.9952, 0.9276, 0.9807, 0.0874, 0.05764, 0.8492, 0.31, 0.9851, 0.9696, 0.9983, 0.9986, 0.9899, 0.9579, 0.05784, 0.06382, 0.3024, 0.8694, 0.9924, 0.4822, 0.4885, 0.1127, 0.09991, 0.1454, 0.9933]): _vg.add([_i], _w, 'REPLACE')
_vg = ob_cube_007.vertex_groups.new(name='Foot.R')
for _i, _w in zip([81, 83, 119, 139, 158, 159, 160, 161, 162, 163, 164, 165, 166, 167, 168, 169, 170, 171, 172, 173], [0.06333, 0.09724, 0.105, 0.01066, 0.9964, 0.9952, 0.5178, 0.9991, 0.9982, 0.5115, 0.8873, 0.9767, 0.9797, 0.9001, 0.8546, 0.9934, 0.9942, 0.9915, 0.9789, 0.9987]): _vg.add([_i], _w, 'REPLACE')
_m = ob_cube_007.modifiers.new('Armature', 'ARMATURE')
_m.object = ob_armature

# ---- collection membership
col_collection_3.objects.link(ob_armature)
col_collection_5.objects.link(ob_cube_007)

# ---- scene / render settings (as saved in the file)
scene.frame_start = 1; scene.frame_end = 250; scene.frame_set(1)
scene.render.engine = 'BLENDER_EEVEE_NEXT'
scene.render.resolution_percentage = 50
scene.render.dither_intensity = 0.0
scene.cycles.use_denoising = False
scene.cycles.samples = 128
scene.cycles.sampling_pattern = 'TABULATED_SOBOL'
scene.cycles.use_adaptive_sampling = False
scene.cycles.use_light_tree = False
scene.cycles.blur_glossy = 0.0
scene.cycles.sample_clamp_indirect = 0.0
scene.view_settings.view_transform = 'Standard'
bpy.context.view_layer.update()

# ---- added for rendering (the .blend has no active camera and no usable light): camera, sun
cam_auto = bpy.data.cameras.new('AutoCamera')
cam_auto.lens = 50.0
cam_auto.sensor_width = 36.0
cam_auto.clip_end = 1000.0
ob_auto_camera = bpy.data.objects.new('AutoCamera', cam_auto)
scene.collection.objects.link(ob_auto_camera)
ob_auto_camera.location = (2.07343, -2.49923, 2.68366)
ob_auto_camera.rotation_euler = (1.09748, -7.21219e-08, 0.694738)
scene.camera = ob_auto_camera
light_auto_sun = bpy.data.lights.new('AutoSun', 'SUN')
light_auto_sun.energy = 3.0
light_auto_sun.angle = 0.0523599
ob_auto_sun = bpy.data.objects.new('AutoSun', light_auto_sun)
scene.collection.objects.link(ob_auto_sun)
ob_auto_sun.rotation_euler = (0.872665, 0.174533, 0.523599)
bpy.context.view_layer.update()
